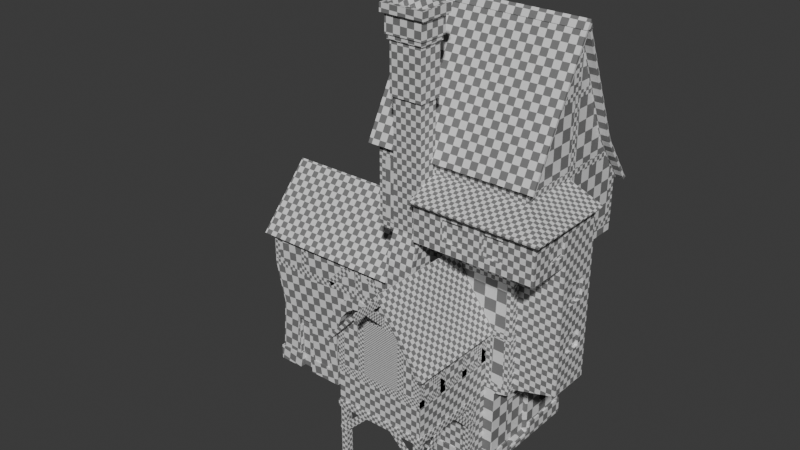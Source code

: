 # Source: Vivienda.blend  (saved by Blender 5.0.119; exported with 4.5.12 LTS)
import bpy
from mathutils import Matrix  # noqa: F401  (used for matrix-valued properties, if any)

bpy.ops.wm.read_factory_settings(use_empty=True)
scene = bpy.context.scene
scene.name = 'Scene'

# ---- collections
col_collection = bpy.data.collections.new('Collection'); scene.collection.children.link(col_collection)
col_images = bpy.data.collections.new('Images'); scene.collection.children.link(col_images)

# ---- materials (node trees are filled in below, after node groups)
mat_checker = bpy.data.materials.new('Checker')

# ---- material node trees
mat_checker.use_nodes = True; mat_checker.node_tree.nodes.clear()
_N = mat_checker.node_tree.nodes; _L = mat_checker.node_tree.links
n0 = _N.new('ShaderNodeBsdfPrincipled'); n0.name = 'Principled BSDF'; n0.location = (-200, 100)
n1 = _N.new('ShaderNodeOutputMaterial'); n1.name = 'Material Output'; n1.location = (200, 100)
n2 = _N.new('ShaderNodeTexChecker'); n2.name = 'Checker Texture'; n2.location = (-394, 98)
n3 = _N.new('ShaderNodeMapping'); n3.name = 'Mapping'; n3.location = (-574, 58)
n3.inputs[3].default_value = (10.0, 10.0, 10.0)
n4 = _N.new('ShaderNodeTexCoord'); n4.name = 'Texture Coordinate'; n4.location = (-754, 58)
_L.new(n0.outputs[0], n1.inputs[0])
_L.new(n2.outputs[0], n0.inputs[0])
_L.new(n3.outputs[0], n2.inputs[0])
_L.new(n4.outputs[2], n3.inputs[0])
n1.is_active_output = True

# ---- world
world_world = bpy.data.worlds.new('World'); scene.world = world_world
world_world.use_nodes = True; world_world.node_tree.nodes.clear()
_N = world_world.node_tree.nodes; _L = world_world.node_tree.links
n0 = _N.new('ShaderNodeOutputWorld'); n0.name = 'World Output'; n0.location = (200, 100)
n1 = _N.new('ShaderNodeBackground'); n1.name = 'Background'; n1.location = (-200, 100)
n1.inputs[0].default_value = (0.05088, 0.05088, 0.05088, 1.0)
_L.new(n1.outputs[0], n0.inputs[0])
n0.is_active_output = True
world_world.color = (0.05088, 0.05088, 0.05088)
world_world.sun_shadow_jitter_overblur = 0.0

# ---- meshes
me_cube_002 = bpy.data.meshes.new('Cube.002')
me_cube_002.from_pydata([(-2.84, -2.84, 0.0), (-2.84, 3.434, 0.0), (3.434, -2.84, 0.0), (3.434, 3.434, 0.0), (-2.84, 3.434, 11.52), (5.126, 4.28, 11.66), (5.126, -2.84, 11.66), (-2.84, -2.84, 11.52), (-3.434, -3.434, 16.82), (-3.434, 4.28, 14.79), (5.126, 4.28, 14.79), (5.126, -3.434, 16.82), (-3.434, -3.434, 12.14), (-3.434, 4.28, 12.14), (5.126, -3.434, 12.14), (5.126, 0.0, 23.22), (-3.434, 0.0, 23.22), (4.28, -2.84, 4.905), (4.28, 3.434, 4.905), (3.434, 0.4148, 0.4119), (3.434, -1.45, 0.4119), (3.434, 0.4148, 3.482), (3.434, 3.434, 4.668), (3.434, -2.84, 4.668), (3.434, -1.45, 3.482), (3.434, 2.291, 1.581), (3.434, 2.291, 2.314), (3.434, 1.558, 2.314), (3.434, 1.558, 1.581), (3.128, -1.45, 0.4119), (3.128, 0.4148, 0.4119), (3.128, 0.4148, 3.482), (3.128, -1.45, 3.482), (3.128, 1.558, 1.581), (3.128, 2.291, 1.581), (3.128, 2.291, 2.314), (3.128, 1.558, 2.314), (4.28, 3.434, 11.52), (4.28, -2.84, 11.52), (1.155, 3.013, 3.944), (1.155, 3.013, 1.756), (1.155, 3.434, 1.756), (1.155, 3.434, 3.944), (-0.5613, 3.434, 3.944), (-0.5613, 3.434, 1.756), (-0.5613, 3.013, 3.944), (-0.5613, 3.013, 1.756), (-0.1765, 4.28, 12.52), (-0.1765, 4.28, 14.51), (1.868, 4.28, 14.51), (1.868, 4.28, 12.52), (1.868, 3.859, 12.52), (-0.1765, 3.859, 12.52), (-0.1765, 3.859, 14.51), (1.868, 3.859, 14.51), (-2.973, 4.28, 11.66), (-3.434, 0.8226, 17.2), (-3.434, -1.222, 17.2), (-3.434, -1.222, 19.24), (-3.434, 0.8226, 19.24), (-3.434, 1.445, 13.23), (-3.434, -0.5994, 13.23), (-3.434, -0.5994, 15.28), (-3.434, 1.445, 15.28), (-2.893, -1.222, 19.24), (-2.893, 0.8226, 19.24), (-2.893, 0.8226, 17.2), (-2.893, -1.222, 17.2), (-2.893, 1.445, 15.28), (-2.893, -0.5994, 15.28), (-2.893, -0.5994, 13.23), (-2.893, 1.445, 13.23), (-3.434, 2.594, 17.15), (5.126, 2.594, 17.15)], [], [(23, 7, 0, 2), (8, 12, 14, 11), (4, 7, 55), (7, 17, 38), (7, 12, 13, 55), (27, 28, 33, 36), (58, 59, 65, 64), (37, 38, 17, 18), (11, 14, 10), (24, 20, 29, 32), (23, 22, 18, 17), (20, 24, 23, 2), (3, 22, 26, 25), (28, 25, 34, 33), (7, 4, 1, 0), (22, 21, 27, 26), (21, 31, 30, 19), (32, 29, 30, 31), (34, 35, 36, 33), (20, 19, 30, 29), (21, 24, 32, 31), (26, 27, 36, 35), (25, 26, 35, 34), (5, 6, 38, 37), (7, 38, 6), (4, 37, 18), (19, 28, 27, 21), (24, 21, 22, 23), (19, 20, 2, 3), (19, 3, 25, 28), (11, 10, 73), (13, 12, 61, 60), (42, 41, 40, 39), (40, 46, 45, 39), (43, 42, 39, 45), (44, 43, 45, 46), (7, 23, 17), (4, 18, 22), (3, 41, 42, 22), (1, 4, 43, 44), (41, 44, 46, 40), (41, 3, 1, 44), (22, 42, 43, 4), (48, 49, 54, 53), (7, 6, 14, 12), (10, 5, 50, 49), (10, 49, 48, 9), (48, 47, 13, 9), (13, 47, 55), (14, 6, 5, 10), (50, 47, 52, 51), (52, 53, 54, 51), (49, 50, 51, 54), (47, 50, 5, 55), (55, 5, 37, 4), (47, 48, 53, 52), (62, 63, 68, 69), (9, 13, 60, 63), (12, 8, 62, 61), (57, 56, 63, 62), (62, 8, 57), (59, 16, 72), (58, 57, 8), (56, 59, 72), (58, 16, 59), (16, 58, 8), (15, 11, 73), (67, 64, 65, 66), (70, 69, 68, 71), (57, 58, 64, 67), (56, 57, 67, 66), (63, 60, 71, 68), (60, 61, 70, 71), (59, 56, 66, 65), (61, 62, 69, 70), (63, 56, 72), (9, 63, 72)])
_uv = me_cube_002.uv_layers.new(name='UVMap')
_uv.uv.foreach_set('vector', [0.565, 0.1994, 0.3625, 0.0002244, 0.7142, 0.01124, 0.7095, 0.2026, 0.1947, 0.0002244, 0.3369, 0.0002244, 0.3369, 0.2605, 0.1947, 0.2605, 0.9724, 0.03989, 0.7821, 0.02753, 0.9985, 0.03572, 0.3625, 0.0002244, 0.5472, 0.2108, 0.3562, 0.2062, 0.7821, 0.02753, 0.7658, 0.0002244, 0.9998, 0.01543, 0.9985, 0.03572, 0.7855, 0.3986, 0.7855, 0.3674, 0.7913, 0.3723, 0.7913, 0.3937, 0.793, 0.4902, 0.7917, 0.4232, 0.8034, 0.4096, 0.8034, 0.4993, 0.352, 0.3886, 0.3562, 0.2062, 0.5472, 0.2108, 0.5453, 0.3885, 0.1947, 0.2605, 0.3369, 0.2605, 0.2563, 0.495, 0.7147, 0.4054, 0.7147, 0.2943, 0.7198, 0.2994, 0.7198, 0.4003, 0.565, 0.1994, 0.5633, 0.4002, 0.5453, 0.3885, 0.5472, 0.2108, 0.6975, 0.2452, 0.6016, 0.2443, 0.565, 0.1994, 0.7095, 0.2026, 0.7142, 0.3983, 0.5633, 0.4002, 0.639, 0.3632, 0.6625, 0.363, 0.7855, 0.3674, 0.8178, 0.3575, 0.8121, 0.3684, 0.7913, 0.3723, 0.3548, 0.7937, 0.354, 0.5982, 0.713, 0.5969, 0.7137, 0.7924, 0.5633, 0.4002, 0.6015, 0.3035, 0.6389, 0.3399, 0.639, 0.3632, 0.7851, 0.4092, 0.7801, 0.4022, 0.7801, 0.2975, 0.7851, 0.2905, 0.7147, 0.8003, 0.7147, 0.7069, 0.7714, 0.7069, 0.7714, 0.8003, 0.7871, 0.6735, 0.8094, 0.6735, 0.8094, 0.6958, 0.7871, 0.6958, 0.7147, 0.2943, 0.7851, 0.2905, 0.7801, 0.2975, 0.7198, 0.2994, 0.7851, 0.4092, 0.7147, 0.4054, 0.7198, 0.4003, 0.7801, 0.4022, 0.8178, 0.4085, 0.7855, 0.3986, 0.7913, 0.3937, 0.8121, 0.3976, 0.8178, 0.3575, 0.8178, 0.4085, 0.8121, 0.3976, 0.8121, 0.3684, 0.9998, 0.2819, 0.7834, 0.286, 0.7829, 0.2599, 0.9736, 0.2564, 0.7436, 0.04706, 0.7829, 0.2599, 0.7834, 0.286, 0.354, 0.5982, 0.352, 0.3886, 0.5453, 0.3885, 0.6985, 0.3035, 0.6621, 0.3398, 0.6389, 0.3399, 0.6015, 0.3035, 0.6016, 0.2443, 0.6015, 0.3035, 0.5633, 0.4002, 0.565, 0.1994, 0.6985, 0.3035, 0.6975, 0.2452, 0.7095, 0.2026, 0.7142, 0.3983, 0.6985, 0.3035, 0.7142, 0.3983, 0.6625, 0.363, 0.6621, 0.3398, 0.1947, 0.2605, 0.2563, 0.495, 0.1846, 0.4437, 0.3369, 0.7552, 0.3369, 0.9897, 0.3038, 0.9035, 0.3038, 0.8414, 0.7792, 0.6943, 0.7805, 0.6176, 0.7867, 0.6109, 0.7867, 0.7013, 0.7855, 0.2905, 0.8377, 0.2905, 0.8377, 0.3571, 0.7855, 0.3571, 0.7209, 0.6997, 0.7792, 0.6943, 0.7867, 0.7013, 0.7147, 0.7065, 0.7221, 0.623, 0.7209, 0.6997, 0.7147, 0.7065, 0.7147, 0.616, 0.3625, 0.0002244, 0.565, 0.1994, 0.5472, 0.2108, 0.354, 0.5982, 0.5453, 0.3885, 0.5633, 0.4002, 0.7142, 0.3983, 0.6579, 0.4712, 0.588, 0.4717, 0.5633, 0.4002, 0.713, 0.5969, 0.354, 0.5982, 0.589, 0.5258, 0.6579, 0.5254, 0.7805, 0.6176, 0.7221, 0.623, 0.7147, 0.616, 0.7867, 0.6109, 0.6579, 0.4712, 0.7142, 0.3983, 0.713, 0.5969, 0.6579, 0.5254, 0.5633, 0.4002, 0.588, 0.4717, 0.589, 0.5258, 0.354, 0.5982, 0.8524, 0.7111, 0.8552, 0.7968, 0.8458, 0.7868, 0.8448, 0.7182, 0.7436, 0.04706, 0.7834, 0.286, 0.7604, 0.2901, 0.7147, 0.03389, 0.2563, 0.495, 0.3516, 0.495, 0.3255, 0.594, 0.265, 0.594, 0.2563, 0.495, 0.265, 0.594, 0.265, 0.6562, 0.2563, 0.7552, 0.265, 0.6562, 0.3255, 0.6562, 0.3369, 0.7552, 0.2563, 0.7552, 0.3369, 0.7552, 0.3255, 0.6562, 0.3516, 0.7412, 0.3369, 0.2605, 0.3516, 0.2785, 0.3516, 0.495, 0.2563, 0.495, 0.7718, 0.7896, 0.7718, 0.7069, 0.7781, 0.7135, 0.7793, 0.7825, 0.4751, 0.8563, 0.4147, 0.8563, 0.4147, 0.7942, 0.4751, 0.7942, 0.8552, 0.7968, 0.7718, 0.7896, 0.7793, 0.7825, 0.8458, 0.7868, 0.3255, 0.6562, 0.3255, 0.594, 0.3516, 0.495, 0.3516, 0.7412, 0.9985, 0.03572, 0.9998, 0.2819, 0.9736, 0.2564, 0.9724, 0.03989, 0.7718, 0.7069, 0.8524, 0.7111, 0.8448, 0.7182, 0.7781, 0.7135, 0.7292, 0.595, 0.7983, 0.6022, 0.806, 0.6104, 0.7191, 0.604, 0.2563, 0.7552, 0.3369, 0.7552, 0.3038, 0.8414, 0.2416, 0.8414, 0.3369, 0.9897, 0.1947, 0.9897, 0.2416, 0.9035, 0.3038, 0.9035, 0.1832, 0.9225, 0.1832, 0.8603, 0.2416, 0.8414, 0.2416, 0.9035, 0.2416, 0.9035, 0.1947, 0.9897, 0.1832, 0.9225, 0.121, 0.8603, 0.0002243, 0.8853, 0.1846, 0.8064, 0.121, 0.9225, 0.1832, 0.9225, 0.1947, 0.9897, 0.1832, 0.8603, 0.121, 0.8603, 0.1846, 0.8064, 0.121, 0.9225, 0.0002243, 0.8853, 0.121, 0.8603, 0.0002243, 0.8853, 0.121, 0.9225, 0.1947, 0.9897, 0.0002244, 0.3649, 0.1947, 0.2605, 0.1846, 0.4437, 0.352, 0.7942, 0.4142, 0.7942, 0.4142, 0.8563, 0.352, 0.8563, 0.7871, 0.673, 0.7871, 0.6109, 0.8493, 0.6109, 0.8493, 0.673, 0.7264, 0.4982, 0.793, 0.4902, 0.8034, 0.4993, 0.7147, 0.5117, 0.7251, 0.4312, 0.7264, 0.4982, 0.7147, 0.5117, 0.7147, 0.4221, 0.7983, 0.6022, 0.7962, 0.5327, 0.806, 0.5233, 0.806, 0.6104, 0.7962, 0.5327, 0.7275, 0.526, 0.7147, 0.5122, 0.806, 0.5233, 0.7917, 0.4232, 0.7251, 0.4312, 0.7147, 0.4221, 0.8034, 0.4096, 0.7275, 0.526, 0.7292, 0.595, 0.7191, 0.604, 0.7147, 0.5122, 0.2416, 0.8414, 0.1832, 0.8603, 0.1846, 0.8064, 0.2563, 0.7552, 0.2416, 0.8414, 0.1846, 0.8064])
me_cube_002.materials.append(mat_checker)
me_cube_002.update()
me_cube_003 = bpy.data.meshes.new('Cube.003')
me_cube_003.from_pydata([(-2.84, -2.449, 0.004607), (-2.84, 2.84, 0.0), (-2.84, -2.449, 8.543), (-2.84, 2.84, 8.538), (-12.0, 2.84, 0.0), (-12.0, -2.449, 0.004607), (-12.24, 2.84, 8.538), (-12.24, -2.449, 8.543), (-12.24, 0.391, 11.66), (-8.196, -2.449, 3.804), (-7.677, -2.449, 3.707), (-8.196, 2.84, 0.0), (-7.677, 2.84, 0.0), (-3.408, 2.84, 0.0), (-3.927, 2.84, 0.0), (-8.196, -2.449, 0.004607), (-7.677, -2.449, 0.004607), (-3.408, -2.449, 0.004607), (-3.927, -2.449, 0.004607), (-3.408, -2.449, 3.804), (-3.927, -2.449, 3.707), (-8.196, 2.84, 3.8), (-7.677, 2.84, 3.703), (-3.408, 2.84, 3.8), (-3.927, 2.84, 3.703), (-3.884, 2.84, 5.031), (-4.34, 2.84, 4.77), (-4.453, 2.84, 5.747), (-4.806, 2.84, 5.356), (-5.101, 2.84, 6.161), (-5.298, 2.84, 5.671), (-5.802, 2.84, 6.3), (-5.802, 2.84, 5.771), (-6.503, 2.84, 6.161), (-6.305, 2.84, 5.671), (-7.15, 2.84, 5.747), (-6.798, 2.84, 5.356), (-7.72, 2.84, 5.031), (-7.264, 2.84, 4.77), (-7.72, -2.449, 5.036), (-7.264, -2.449, 4.775), (-7.15, -2.449, 5.752), (-6.798, -2.449, 5.361), (-6.503, -2.449, 6.166), (-6.305, -2.449, 5.676), (-5.802, -2.449, 6.305), (-5.802, -2.449, 5.776), (-5.101, -2.449, 6.166), (-5.298, -2.449, 5.676), (-4.453, -2.449, 5.752), (-4.806, -2.449, 5.361), (-3.884, -2.449, 5.036), (-10.63, -2.449, 3.38), (-4.34, -2.449, 4.775), (-11.69, 2.84, 4.102), (-12.24, 2.84, 6.39), (-12.24, -2.449, 6.394), (-11.69, -2.449, 4.106), (-9.568, -2.449, 3.38), (-9.568, -2.449, 0.004607), (-10.63, -2.449, 0.004607), (-9.568, -2.171, 3.38), (-10.63, -2.171, 3.38), (-9.568, -2.171, 0.004607), (-10.63, -2.171, 0.004607)], [], [(39, 58, 9), (52, 56, 57), (39, 41, 56), (57, 54, 4, 5), (21, 22, 12, 11), (13, 14, 24, 23), (57, 5, 60, 52), (26, 28, 27, 25), (28, 30, 29, 27), (30, 32, 31, 29), (32, 34, 33, 31), (34, 36, 35, 33), (36, 38, 37, 35), (40, 42, 41, 39), (42, 44, 43, 41), (44, 46, 45, 43), (46, 48, 47, 45), (48, 50, 49, 47), (50, 53, 51, 49), (24, 26, 25, 23), (38, 22, 21, 37), (10, 40, 39, 9), (53, 20, 19, 51), (2, 19, 0), (13, 23, 1), (58, 52, 62, 61), (6, 7, 8), (56, 55, 54, 57), (61, 62, 64, 63), (19, 20, 18, 17), (7, 43, 45), (2, 45, 47), (56, 41, 7), (2, 47, 49), (58, 59, 15, 9), (19, 17, 0), (39, 56, 52, 58), (2, 49, 51), (2, 51, 19), (58, 61, 63, 59), (60, 64, 62, 52), (2, 7, 45), (41, 43, 7), (1, 23, 25, 3), (21, 11, 4, 54), (25, 27, 3), (27, 29, 3), (29, 31, 3), (31, 33, 6, 3), (33, 35, 6), (35, 37, 55, 6), (37, 21, 54, 55), (55, 56, 7, 6), (15, 16, 10, 9)])
_uv = me_cube_003.uv_layers.new(name='UVMap')
_uv.uv.foreach_set('vector', [0.2941, 0.7875, 0.3526, 0.7053, 0.3417, 0.7627, 0.3478, 0.6613, 0.2204, 0.6136, 0.3172, 0.6166, 0.2941, 0.7875, 0.2669, 0.8139, 0.2204, 0.6136, 0.3172, 0.6166, 0.316, 0.3887, 0.4924, 0.3935, 0.4913, 0.6161, 0.3296, 0.2383, 0.3341, 0.2171, 0.4878, 0.2129, 0.4884, 0.2345, 0.5164, 0.02471, 0.5172, 0.04731, 0.3528, 0.04984, 0.3483, 0.02666, 0.3172, 0.6166, 0.4913, 0.6161, 0.4867, 0.6726, 0.3478, 0.6613, 0.3048, 0.06883, 0.2776, 0.08956, 0.2606, 0.07317, 0.2932, 0.04819, 0.2776, 0.08956, 0.2621, 0.111, 0.241, 0.1011, 0.2606, 0.07317, 0.2621, 0.111, 0.2558, 0.1327, 0.233, 0.131, 0.241, 0.1011, 0.2558, 0.1327, 0.2583, 0.1545, 0.2367, 0.1612, 0.233, 0.131, 0.2583, 0.1545, 0.27, 0.1765, 0.2524, 0.1901, 0.2367, 0.1612, 0.27, 0.1765, 0.293, 0.198, 0.2813, 0.2161, 0.2524, 0.1901, 0.3066, 0.805, 0.2844, 0.8267, 0.2669, 0.8139, 0.2941, 0.7875, 0.2844, 0.8267, 0.2735, 0.8479, 0.2527, 0.8419, 0.2669, 0.8139, 0.2735, 0.8479, 0.2714, 0.8688, 0.2499, 0.8709, 0.2527, 0.8419, 0.2714, 0.8688, 0.2774, 0.8888, 0.2583, 0.8987, 0.2499, 0.8709, 0.2774, 0.8888, 0.2922, 0.9075, 0.2777, 0.9234, 0.2583, 0.8987, 0.2922, 0.9075, 0.3178, 0.9241, 0.309, 0.9436, 0.2777, 0.9234, 0.3528, 0.04984, 0.3048, 0.06883, 0.2932, 0.04819, 0.3483, 0.02666, 0.293, 0.198, 0.3341, 0.2171, 0.3296, 0.2383, 0.2813, 0.2161, 0.348, 0.7833, 0.3066, 0.805, 0.2941, 0.7875, 0.3417, 0.7627, 0.3178, 0.9241, 0.3627, 0.9365, 0.3609, 0.958, 0.309, 0.9436, 0.171, 0.9999, 0.3609, 0.958, 0.5172, 0.9658, 0.5164, 0.02471, 0.3483, 0.02666, 0.5158, 8.594e-05, 0.5174, 0.1856, 0.5174, 0.1412, 0.529, 0.1412, 0.529, 0.1856, 0.1277, 0.399, 0.1334, 0.6189, 8.602e-05, 0.5047, 0.2204, 0.6136, 0.2166, 0.3992, 0.316, 0.3887, 0.3172, 0.6166, 0.5617, 0.468, 0.5174, 0.468, 0.5174, 0.3269, 0.5617, 0.3269, 0.3609, 0.958, 0.3627, 0.9365, 0.5128, 0.9217, 0.5149, 0.9428, 0.1334, 0.6189, 0.2527, 0.8419, 0.2499, 0.8709, 0.171, 0.9999, 0.2499, 0.8709, 0.2583, 0.8987, 0.2204, 0.6136, 0.2669, 0.8139, 0.1334, 0.6189, 0.171, 0.9999, 0.2583, 0.8987, 0.2777, 0.9234, 0.3526, 0.7053, 0.489, 0.6898, 0.4953, 0.7453, 0.3417, 0.7627, 0.3609, 0.958, 0.5149, 0.9428, 0.5172, 0.9658, 0.2941, 0.7875, 0.2204, 0.6136, 0.3478, 0.6613, 0.3526, 0.7053, 0.171, 0.9999, 0.2777, 0.9234, 0.309, 0.9436, 0.171, 0.9999, 0.309, 0.9436, 0.3609, 0.958, 0.5174, 0.1856, 0.529, 0.1856, 0.529, 0.3267, 0.5174, 0.3267, 0.5174, 8.599e-05, 0.529, 8.599e-05, 0.529, 0.1412, 0.5174, 0.1412, 0.171, 0.9999, 0.1334, 0.6189, 0.2499, 0.8709, 0.2669, 0.8139, 0.2527, 0.8419, 0.1334, 0.6189, 0.5158, 8.594e-05, 0.3483, 0.02666, 0.2932, 0.04819, 0.1407, 0.002013, 0.3296, 0.2383, 0.4884, 0.2345, 0.4924, 0.3935, 0.316, 0.3887, 0.2932, 0.04819, 0.2606, 0.07317, 0.1407, 0.002013, 0.2606, 0.07317, 0.241, 0.1011, 0.1407, 0.002013, 0.241, 0.1011, 0.233, 0.131, 0.1407, 0.002013, 0.233, 0.131, 0.2367, 0.1612, 0.1277, 0.399, 0.1407, 0.002013, 0.2367, 0.1612, 0.2524, 0.1901, 0.1277, 0.399, 0.2524, 0.1901, 0.2813, 0.2161, 0.2166, 0.3992, 0.1277, 0.399, 0.2813, 0.2161, 0.3296, 0.2383, 0.316, 0.3887, 0.2166, 0.3992, 0.2166, 0.3992, 0.2204, 0.6136, 0.1334, 0.6189, 0.1277, 0.399, 0.4953, 0.7453, 0.4977, 0.7663, 0.348, 0.7833, 0.3417, 0.7627])
me_cube_003.materials.append(mat_checker)
me_cube_003.update()
me_cube_004 = bpy.data.meshes.new('Cube.004')
me_cube_004.from_pydata([(-2.152, -2.84, 0.0), (2.84, -2.84, 0.0), (-2.152, -2.84, 8.538), (2.84, -2.84, 8.538), (2.84, -8.05, 8.538), (-2.152, -8.05, 8.538), (-2.152, -3.633, 0.0), (0.688, -8.05, 11.66), (2.84, -3.633, 0.0), (2.84, -3.633, 4.666), (2.84, -2.84, 4.666), (2.84, -8.05, 4.666), (-2.152, -8.05, 4.666), (-2.152, -2.84, 4.666), (-2.152, -3.633, 4.666)], [], [(13, 14, 2), (3, 4, 11, 9), (10, 3, 9), (14, 12, 5, 2), (9, 14, 6, 8), (11, 12, 14, 9), (13, 0, 6, 14), (4, 7, 5), (1, 10, 9, 8), (11, 4, 5, 12)])
_uv = me_cube_004.uv_layers.new(name='UVMap')
_uv.uv.foreach_set('vector', [0.5517, 0.3244, 0.5517, 0.3737, 0.3109, 0.3244, 0.8419, 0.0001386, 0.8419, 0.3241, 0.6011, 0.3241, 0.6011, 0.04944, 0.6011, 0.0001386, 0.8419, 0.0001386, 0.6011, 0.04944, 0.5517, 0.3737, 0.5517, 0.6484, 0.3109, 0.6484, 0.3109, 0.3244, 0.3106, 0.2903, 0.0001387, 0.2903, 0.0001387, 0.0001387, 0.3106, 0.0001387, 0.3106, 0.565, 0.0001387, 0.565, 0.0001387, 0.2903, 0.3106, 0.2903, 0.5517, 0.3244, 0.8419, 0.3244, 0.8419, 0.3737, 0.5517, 0.3737, 0.3106, 0.8058, 0.1768, 0.9999, 0.0001389, 0.8058, 0.3109, 0.0001386, 0.6011, 0.0001386, 0.6011, 0.04944, 0.3109, 0.04944, 0.3106, 0.565, 0.3106, 0.8058, 0.0001389, 0.8058, 0.0001387, 0.565])
me_cube_004.materials.append(mat_checker)
me_cube_004.update()
me_cube_001 = bpy.data.meshes.new('Cube.001')
me_cube_001.from_pydata([(-2.914, -2.523, 0.0), (-2.914, 2.914, 0.0), (-12.08, 2.914, 1.455e-05), (-12.08, -2.523, 0.004622), (-7.603, 2.914, 6.205e-05), (-8.196, 2.914, 0.9119), (-8.196, 2.84, 0.9119), (-9.643, -2.523, 0.004607), (-10.56, -2.523, 0.004607), (-9.673, -2.171, 0.004607), (-10.53, -2.171, 0.004607), (-10.56, -2.523, 0.9119), (-2.914, 2.914, 0.9119), (-4.001, 2.914, 6.291e-05), (-12.08, 2.914, 0.9119), (-12.08, -2.523, 0.9119), (-9.643, -2.523, 0.9119), (-10.53, -2.171, 0.9119), (-3.408, 2.914, 0.9119), (-3.408, 2.84, 0.9119), (-9.673, -2.171, 0.9119), (-2.914, -2.914, 0.0), (-2.914, 3.508, 0.0), (3.508, -2.914, 0.0), (3.508, 3.508, 0.0), (2.914, -2.914, 0.0), (-2.914, -2.523, 0.9119), (3.539, 0.5031, 0.3357), (3.539, -1.539, 0.3357), (-2.914, 3.508, 0.9119), (3.508, -2.914, 0.9119), (-2.914, -2.914, 0.9119), (3.508, 3.508, 0.9119), (3.539, 0.5031, 0.9119), (3.539, -1.539, 0.9119), (-2.226, -2.914, 0.0), (-2.226, -3.707, 0.0), (2.914, -3.707, 0.0), (2.914, -3.707, 0.9119), (2.914, -2.914, 0.9119), (-2.226, -2.914, 0.9119), (-2.226, -3.707, 0.9119), (-10.63, -2.449, 0.9119), (-2.84, 2.84, 0.9119), (-12.0, 2.84, 0.9119), (-12.0, -2.449, 0.9119), (-9.568, -2.449, 0.9119), (-10.63, -2.171, 0.9119), (-9.568, -2.171, 0.9119), (-2.84, -2.449, 0.9119), (3.434, 0.5031, 0.3357), (3.434, -1.539, 0.3357), (-2.84, 3.434, 0.9119), (3.434, -2.84, 0.9119), (-2.84, -2.84, 0.9119), (3.434, 3.434, 0.9119), (3.434, 0.5031, 0.9119), (3.434, -1.539, 0.9119), (2.84, -3.633, 0.9119), (2.84, -2.84, 0.9119), (-2.152, -2.84, 0.9119), (-2.152, -3.633, 0.9119), (-8.196, -2.449, 3.804), (-3.408, -2.449, 3.804), (-8.196, 2.84, 3.8), (-3.408, 2.84, 3.8), (-3.884, 2.84, 5.031), (-4.453, 2.84, 5.747), (-5.101, 2.84, 6.161), (-5.802, 2.84, 6.3), (-6.503, 2.84, 6.161), (-7.15, 2.84, 5.747), (-7.72, 2.84, 5.031), (-7.72, -2.449, 5.036), (-7.15, -2.449, 5.752), (-6.503, -2.449, 6.166), (-5.802, -2.449, 6.305), (-5.101, -2.449, 6.166), (-4.453, -2.449, 5.752), (-3.884, -2.449, 5.036), (-4.001, -2.523, 0.002091), (-3.408, -2.522, 3.804), (-8.196, 2.913, 3.8), (-8.196, -2.522, 3.804), (-7.603, -2.523, 0.004544), (-3.408, 2.913, 3.8), (-3.884, 2.913, 5.031), (-4.453, 2.913, 5.747), (-5.101, 2.913, 6.161), (-5.802, 2.913, 6.3), (-6.503, 2.913, 6.161), (-7.15, 2.913, 5.747), (-7.72, 2.913, 5.031), (-7.72, -2.522, 5.036), (-7.15, -2.522, 5.752), (-6.503, -2.522, 6.166), (-5.802, -2.522, 6.305), (-5.101, -2.522, 6.166), (-4.453, -2.522, 5.752), (-3.884, -2.522, 5.036), (-4.854, 2.913, 5.304), (-4.402, 2.913, 4.735), (-5.325, 2.913, 5.605), (-5.802, 2.913, 5.7), (-6.279, 2.913, 5.605), (-6.75, 2.913, 5.304), (-7.202, 2.913, 4.735), (-6.75, -2.522, 5.308), (-7.202, -2.522, 4.739), (-6.279, -2.522, 5.61), (-5.802, -2.522, 5.704), (-5.325, -2.522, 5.61), (-4.854, -2.522, 5.308), (-4.402, -2.522, 4.739), (-3.997, 2.913, 3.69), (-7.607, 2.913, 3.69), (-7.607, -2.522, 3.694), (-3.997, -2.522, 3.694), (-8.196, -2.523, 0.9119), (-8.196, -2.449, 0.9119), (-3.408, -2.523, 0.9119), (-3.408, -2.449, 0.9119)], [], [(18, 12, 1, 13), (118, 16, 7, 84), (7, 16, 20, 9), (2, 3, 15, 14), (29, 22, 1, 12), (80, 0, 26, 120), (11, 15, 3, 8), (17, 11, 8, 10), (28, 23, 24, 27), (39, 25, 23, 30), (26, 0, 21, 31), (31, 21, 35, 40), (22, 29, 32, 24), (24, 32, 33, 27), (28, 34, 30, 23), (38, 41, 36, 37), (40, 35, 36, 41), (25, 39, 38, 37), (15, 11, 42, 45), (20, 16, 46, 48), (11, 17, 47, 42), (14, 15, 45, 44), (5, 14, 44, 6), (31, 40, 60, 54), (28, 27, 50, 51), (39, 30, 53, 59), (34, 28, 51, 57), (120, 26, 49, 121), (26, 31, 54, 49), (32, 29, 52, 55), (27, 33, 56, 50), (33, 32, 55, 56), (30, 34, 57, 53), (29, 12, 43, 52), (38, 39, 59, 58), (40, 41, 61, 60), (41, 38, 58, 61), (115, 116, 84, 4), (62, 119, 118, 83), (82, 115, 4, 5), (81, 117, 80, 120), (86, 101, 100, 87), (65, 19, 18, 85), (118, 84, 116, 83), (87, 100, 102, 88), (88, 102, 103, 89), (89, 103, 104, 90), (90, 104, 105, 91), (91, 105, 106, 92), (93, 108, 107, 94), (94, 107, 109, 95), (95, 109, 110, 96), (96, 110, 111, 97), (97, 111, 112, 98), (98, 112, 113, 99), (85, 114, 101, 86), (92, 106, 115, 82), (83, 116, 108, 93), (99, 113, 117, 81), (18, 13, 114, 85), (78, 77, 97, 98), (74, 73, 93, 94), (69, 68, 88, 89), (79, 78, 98, 99), (121, 63, 81, 120), (75, 74, 94, 95), (70, 69, 89, 90), (66, 65, 85, 86), (64, 72, 92, 82), (76, 75, 95, 96), (71, 70, 90, 91), (73, 62, 83, 93), (67, 66, 86, 87), (77, 76, 96, 97), (72, 71, 91, 92), (63, 79, 99, 81), (6, 64, 82, 5), (68, 67, 87, 88), (103, 110, 109, 104), (102, 111, 110, 103), (106, 108, 116, 115), (114, 117, 113, 101), (100, 112, 111, 102), (105, 107, 108, 106), (101, 113, 112, 100), (104, 109, 107, 105), (13, 80, 117, 114), (14, 5, 4, 2), (16, 118, 119, 46), (12, 18, 19, 43)])
_uv = me_cube_001.uv_layers.new(name='UVMap')
_uv.uv.foreach_set('vector', [0.2845, 0.03902, 0.2765, 0.01569, 0.3193, 0.0001452, 0.3379, 0.05143, 0.6255, 0.3685, 0.6343, 0.4272, 0.5978, 0.4332, 0.5843, 0.3502, 0.5978, 0.4332, 0.6343, 0.4272, 0.6372, 0.4408, 0.6004, 0.4476, 0.3089, 0.5482, 0.2713, 0.7778, 0.2338, 0.7714, 0.27, 0.5422, 0.005015, 0.9712, 0.0446, 0.972, 0.04366, 0.9979, 0.003941, 0.9965, 0.5843, 0.0493, 0.6039, 0.0001452, 0.6449, 0.01657, 0.6364, 0.03894, 0.2231, 0.8326, 0.2338, 0.7714, 0.2713, 0.7778, 0.2596, 0.8397, 0.2197, 0.8461, 0.2231, 0.8326, 0.2596, 0.8397, 0.2565, 0.854, 0.03378, 0.4599, 0.04996, 0.3974, 0.04862, 0.6911, 0.03352, 0.5539, 0.007374, 0.3702, 0.05022, 0.3701, 0.04996, 0.3974, 0.008718, 0.3972, 0.004386, 0.003441, 0.04429, 0.000941, 0.04536, 0.01805, 0.005733, 0.01967, 0.005733, 0.01967, 0.04536, 0.01805, 0.04667, 0.0484, 0.005349, 0.04943, 0.0446, 0.972, 0.005015, 0.9712, 0.007997, 0.691, 0.04862, 0.6911, 0.04862, 0.6911, 0.007997, 0.691, 0.008069, 0.555, 0.03352, 0.5539, 0.03378, 0.4599, 0.008501, 0.4583, 0.008718, 0.3972, 0.04996, 0.3974, 0.007562, 0.3329, 0.005867, 0.08515, 0.04856, 0.08469, 0.05088, 0.3327, 0.005349, 0.04943, 0.04667, 0.0484, 0.04856, 0.08469, 0.005867, 0.08515, 0.05022, 0.3701, 0.007374, 0.3702, 0.007562, 0.3329, 0.05088, 0.3327, 0.2338, 0.7714, 0.2231, 0.8326, 0.2199, 0.8317, 0.2306, 0.7709, 0.6372, 0.4408, 0.6343, 0.4272, 0.6373, 0.4264, 0.642, 0.4391, 0.2231, 0.8326, 0.2197, 0.8461, 0.215, 0.8443, 0.2199, 0.8317, 0.27, 0.5422, 0.2338, 0.7714, 0.2306, 0.7709, 0.2668, 0.5417, 0.2943, 0.3744, 0.27, 0.5422, 0.2668, 0.5417, 0.2924, 0.3757, 0.005733, 0.01967, 0.005349, 0.04943, 0.001635, 0.04931, 0.002633, 0.01999, 0.03378, 0.4599, 0.03352, 0.5539, 0.0308, 0.5513, 0.03102, 0.4624, 0.007374, 0.3702, 0.008718, 0.3972, 0.005411, 0.3971, 0.003392, 0.3704, 0.008501, 0.4583, 0.03378, 0.4599, 0.03102, 0.4624, 0.006038, 0.4603, 0.6364, 0.03894, 0.6449, 0.01657, 0.6493, 0.01477, 0.6387, 0.03789, 0.004386, 0.003441, 0.005733, 0.01967, 0.002633, 0.01999, 0.0001452, 0.0001452, 0.007997, 0.691, 0.005015, 0.9712, 0.001749, 0.9711, 0.004609, 0.6909, 0.03352, 0.5539, 0.008069, 0.555, 0.005679, 0.5529, 0.0308, 0.5513, 0.008069, 0.555, 0.007997, 0.691, 0.004609, 0.6909, 0.005679, 0.5529, 0.008718, 0.3972, 0.008501, 0.4583, 0.006038, 0.4603, 0.005411, 0.3971, 0.005015, 0.9712, 0.003941, 0.9965, 0.0001452, 0.9999, 0.001749, 0.9711, 0.007562, 0.3329, 0.007374, 0.3702, 0.003392, 0.3704, 0.004152, 0.333, 0.005349, 0.04943, 0.005867, 0.08515, 0.002529, 0.0852, 0.001635, 0.04931, 0.005867, 0.08515, 0.007562, 0.3329, 0.004152, 0.333, 0.002529, 0.0852, 0.5839, 0.1669, 0.3383, 0.1669, 0.3384, 0.0001452, 0.584, 0.0001507, 0.7456, 0.3519, 0.6273, 0.3698, 0.6255, 0.3685, 0.7447, 0.349, 0.1683, 0.3548, 0.1768, 0.3292, 0.3379, 0.3546, 0.2943, 0.3744, 0.7669, 0.09204, 0.7516, 0.117, 0.5843, 0.0493, 0.6364, 0.03894, 0.0972, 0.131, 0.1189, 0.1518, 0.0965, 0.1818, 0.07019, 0.1673, 0.1466, 0.08605, 0.2821, 0.03785, 0.2845, 0.03902, 0.1484, 0.08918, 0.6255, 0.3685, 0.5843, 0.3502, 0.7365, 0.3248, 0.7447, 0.349, 0.07019, 0.1673, 0.0965, 0.1818, 0.08585, 0.2087, 0.05669, 0.2024, 0.05669, 0.2024, 0.08585, 0.2087, 0.084, 0.2337, 0.05465, 0.2368, 0.05465, 0.2368, 0.084, 0.2337, 0.09044, 0.2577, 0.06399, 0.2695, 0.06399, 0.2695, 0.09044, 0.2577, 0.1054, 0.2811, 0.08384, 0.2995, 0.08384, 0.2995, 0.1054, 0.2811, 0.1312, 0.3046, 0.1155, 0.3273, 0.7947, 0.3228, 0.7797, 0.3013, 0.8045, 0.2788, 0.8249, 0.2965, 0.8249, 0.2965, 0.8045, 0.2788, 0.819, 0.2565, 0.8442, 0.2681, 0.8442, 0.2681, 0.819, 0.2565, 0.8255, 0.2335, 0.8536, 0.2369, 0.8536, 0.2369, 0.8255, 0.2335, 0.8242, 0.2094, 0.8524, 0.2039, 0.8524, 0.2039, 0.8242, 0.2094, 0.8145, 0.1831, 0.8402, 0.1699, 0.8402, 0.1699, 0.8145, 0.1831, 0.7935, 0.1535, 0.8152, 0.134, 0.1484, 0.08918, 0.1633, 0.1154, 0.1189, 0.1518, 0.0972, 0.131, 0.1155, 0.3273, 0.1312, 0.3046, 0.1768, 0.3292, 0.1683, 0.3548, 0.7447, 0.349, 0.7365, 0.3248, 0.7797, 0.3013, 0.7947, 0.3228, 0.8152, 0.134, 0.7935, 0.1535, 0.7516, 0.117, 0.7669, 0.09204, 0.2845, 0.03902, 0.3379, 0.05143, 0.1633, 0.1154, 0.1484, 0.08918, 0.8433, 0.1683, 0.8557, 0.2033, 0.8524, 0.2039, 0.8402, 0.1699, 0.8274, 0.2987, 0.7965, 0.3254, 0.7947, 0.3228, 0.8249, 0.2965, 0.05117, 0.2372, 0.05321, 0.2017, 0.05669, 0.2024, 0.05465, 0.2368, 0.8178, 0.1317, 0.8433, 0.1683, 0.8402, 0.1699, 0.8152, 0.134, 0.6387, 0.03789, 0.7687, 0.08906, 0.7669, 0.09204, 0.6364, 0.03894, 0.8472, 0.2695, 0.8274, 0.2987, 0.8249, 0.2965, 0.8442, 0.2681, 0.06084, 0.2709, 0.05117, 0.2372, 0.05465, 0.2368, 0.06399, 0.2695, 0.09456, 0.1284, 0.1466, 0.08605, 0.1484, 0.08918, 0.0972, 0.131, 0.1673, 0.3578, 0.1136, 0.33, 0.1155, 0.3273, 0.1683, 0.3548, 0.857, 0.2373, 0.8472, 0.2695, 0.8442, 0.2681, 0.8536, 0.2369, 0.08127, 0.3017, 0.06084, 0.2709, 0.06399, 0.2695, 0.08384, 0.2995, 0.7965, 0.3254, 0.7456, 0.3519, 0.7447, 0.349, 0.7947, 0.3228, 0.06703, 0.1656, 0.09456, 0.1284, 0.0972, 0.131, 0.07019, 0.1673, 0.8557, 0.2033, 0.857, 0.2373, 0.8536, 0.2369, 0.8524, 0.2039, 0.1136, 0.33, 0.08127, 0.3017, 0.08384, 0.2995, 0.1155, 0.3273, 0.7687, 0.08906, 0.8178, 0.1317, 0.8152, 0.134, 0.7669, 0.09204, 0.2924, 0.3757, 0.1673, 0.3578, 0.1683, 0.3548, 0.2943, 0.3744, 0.05321, 0.2017, 0.06703, 0.1656, 0.07019, 0.1673, 0.05669, 0.2024, 0.5838, 0.2976, 0.3382, 0.2976, 0.3382, 0.2756, 0.5838, 0.2756, 0.5838, 0.3196, 0.3382, 0.3196, 0.3382, 0.2976, 0.5838, 0.2976, 0.5838, 0.2175, 0.3382, 0.2175, 0.3383, 0.1669, 0.5839, 0.1669, 0.5839, 0.4283, 0.3383, 0.4283, 0.3382, 0.3776, 0.5838, 0.3776, 0.5838, 0.3448, 0.3382, 0.3448, 0.3382, 0.3196, 0.5838, 0.3196, 0.5838, 0.2503, 0.3382, 0.2503, 0.3382, 0.2175, 0.5838, 0.2175, 0.5838, 0.3776, 0.3382, 0.3776, 0.3382, 0.3448, 0.5838, 0.3448, 0.5838, 0.2756, 0.3382, 0.2756, 0.3382, 0.2503, 0.5838, 0.2503, 0.584, 0.595, 0.3384, 0.5951, 0.3383, 0.4283, 0.5839, 0.4283, 0.27, 0.5422, 0.2943, 0.3744, 0.3379, 0.3546, 0.3089, 0.5482, 0.6343, 0.4272, 0.6255, 0.3685, 0.6273, 0.3698, 0.6373, 0.4264, 0.2765, 0.01569, 0.2845, 0.03902, 0.2821, 0.03785, 0.272, 0.0137])
me_cube_001.materials.append(mat_checker)
me_cube_001.update()
me_cube = bpy.data.meshes.new('Cube')
me_cube.from_pydata([(-1.094, -3.4, 5.862), (-1.094, -2.444, 5.862), (-0.04107, -3.4, 5.862), (-0.04107, -2.444, 5.862), (-1.094, -2.977, 8.512), (-1.094, -2.258, 8.512), (-0.04107, -2.258, 8.512), (-0.04107, -2.977, 8.512), (-1.094, -2.977, 11.06), (-1.094, -2.258, 11.06), (-0.04107, -2.258, 11.06), (-0.04107, -2.977, 11.06), (-1.094, -2.977, 12.98), (-1.094, -2.258, 12.98), (-0.04107, -2.258, 12.98), (-0.04107, -2.977, 12.98), (-1.169, -3.052, 12.98), (-1.169, -2.183, 12.98), (0.03354, -2.183, 12.98), (0.03354, -3.052, 12.98), (-1.169, -3.052, 14.75), (-1.169, -2.183, 14.75), (0.03354, -2.183, 14.75), (0.03354, -3.052, 14.75), (-1.23, -3.113, 14.75), (-1.23, -2.122, 14.75), (0.09491, -2.122, 14.75), (0.09491, -3.113, 14.75), (-1.23, -3.113, 14.91), (-1.23, -2.122, 14.91), (0.09491, -2.122, 14.91), (0.09491, -3.113, 14.91), (-1.276, -3.159, 14.91), (-1.276, -2.076, 14.91), (0.141, -2.076, 14.91), (0.141, -3.159, 14.91), (-1.276, -3.159, 15.56), (-1.276, -2.076, 15.56), (0.141, -2.076, 15.56), (0.141, -3.159, 15.56), (-1.384, -3.267, 15.56), (-1.219, -3.102, 15.85), (-1.219, -2.133, 15.85), (0.0839, -2.133, 15.85), (0.0839, -3.102, 15.85), (-1.384, -1.968, 15.56), (0.2487, -1.968, 15.56), (0.2487, -3.267, 15.56), (-1.384, -3.267, 15.85), (-1.384, -1.968, 15.85), (0.2487, -1.968, 15.85), (0.2487, -3.267, 15.85), (-1.132, -3.037, 15.44), (-1.132, -2.198, 15.44), (-0.003534, -2.198, 15.44), (-0.003534, -3.037, 15.44), (-1.094, -2.324, 8.254), (-1.094, -2.444, 7.312), (-1.094, -2.409, 7.785), (-0.04107, -2.324, 8.254), (-0.04107, -2.444, 7.312), (-0.04107, -2.409, 7.785), (-0.04107, -3.184, 8.046), (-0.04107, -3.4, 7.082), (-0.04107, -3.336, 7.562), (-1.094, -3.4, 7.082), (-1.094, -3.184, 8.046), (-1.094, -3.336, 7.562)], [], [(15, 14, 18, 19), (7, 11, 8, 4), (6, 10, 11, 7), (4, 8, 9, 5), (11, 15, 12, 8), (10, 14, 15, 11), (9, 13, 14, 10), (8, 12, 13, 9), (20, 23, 27, 24), (22, 21, 25, 26), (14, 13, 17, 18), (12, 15, 19, 16), (13, 12, 16, 17), (19, 23, 20, 16), (18, 22, 23, 19), (17, 21, 22, 18), (16, 20, 21, 17), (28, 31, 35, 32), (30, 29, 33, 34), (21, 20, 24, 25), (23, 22, 26, 27), (27, 31, 28, 24), (26, 30, 31, 27), (25, 29, 30, 26), (24, 28, 29, 25), (36, 39, 47, 40), (38, 37, 45, 46), (29, 28, 32, 33), (31, 30, 34, 35), (35, 39, 36, 32), (34, 38, 39, 35), (33, 37, 38, 34), (32, 36, 37, 33), (40, 48, 49, 45), (45, 49, 50, 46), (46, 50, 51, 47), (47, 51, 48, 40), (37, 36, 40, 45), (44, 43, 54, 55), (39, 38, 46, 47), (41, 42, 49, 48), (42, 43, 50, 49), (43, 44, 51, 50), (44, 41, 48, 51), (52, 55, 54, 53), (42, 41, 52, 53), (41, 44, 55, 52), (43, 42, 53, 54), (66, 56, 58, 67), (67, 58, 57, 65), (56, 59, 61, 58), (58, 61, 60, 57), (59, 62, 64, 61), (61, 64, 63, 60), (62, 66, 67, 64), (64, 67, 65, 63), (1, 57, 60, 3), (0, 65, 57, 1), (56, 5, 6, 59), (66, 4, 5, 56), (3, 60, 63, 2), (59, 6, 7, 62), (2, 63, 65, 0), (62, 7, 4, 66)])
_uv = me_cube.uv_layers.new(name='UVMap')
_uv.uv.foreach_set('vector', [0.2999, 0.7233, 0.3735, 0.7219, 0.3801, 0.7292, 0.3005, 0.7307, 0.2921, 0.252, 0.296, 0.5236, 0.1856, 0.5261, 0.1785, 0.2528, 0.3673, 0.2556, 0.371, 0.5225, 0.296, 0.5236, 0.2921, 0.252, 0.1785, 0.2528, 0.1856, 0.5261, 0.1105, 0.5288, 0.1019, 0.2586, 0.296, 0.5236, 0.2999, 0.7233, 0.1911, 0.7255, 0.1856, 0.5261, 0.371, 0.5225, 0.3735, 0.7219, 0.2999, 0.7233, 0.296, 0.5236, 0.1105, 0.5288, 0.1163, 0.7266, 0.01074, 0.7291, 0.002884, 0.5331, 0.1856, 0.5261, 0.1911, 0.7255, 0.1163, 0.7266, 0.1105, 0.5288, 0.1944, 0.8931, 0.3029, 0.8923, 0.303, 0.898, 0.1946, 0.8986, 0.01054, 0.8947, 0.1167, 0.8933, 0.1161, 0.8986, 0.007028, 0.8996, 0.01074, 0.7291, 0.1163, 0.7266, 0.1152, 0.734, 0.005922, 0.736, 0.1911, 0.7255, 0.2999, 0.7233, 0.3005, 0.7307, 0.1919, 0.7328, 0.1163, 0.7266, 0.1911, 0.7255, 0.1919, 0.7328, 0.1152, 0.734, 0.3005, 0.7307, 0.3029, 0.8923, 0.1944, 0.8931, 0.1919, 0.7328, 0.3801, 0.7292, 0.3817, 0.8914, 0.3029, 0.8923, 0.3005, 0.7307, 0.1152, 0.734, 0.1167, 0.8933, 0.01054, 0.8947, 0.005922, 0.736, 0.1919, 0.7328, 0.1944, 0.8931, 0.1167, 0.8933, 0.1152, 0.734, 0.1949, 0.9116, 0.3032, 0.9114, 0.3033, 0.9154, 0.1951, 0.9153, 0.008515, 0.9121, 0.1155, 0.9114, 0.115, 0.9151, 0.006209, 0.9154, 0.1167, 0.8933, 0.1944, 0.8931, 0.1946, 0.8986, 0.1161, 0.8986, 0.3029, 0.8923, 0.3817, 0.8914, 0.3867, 0.8971, 0.303, 0.898, 0.303, 0.898, 0.3032, 0.9114, 0.1949, 0.9116, 0.1946, 0.8986, 0.3867, 0.8971, 0.3866, 0.9109, 0.3032, 0.9114, 0.303, 0.898, 0.1161, 0.8986, 0.1155, 0.9114, 0.008515, 0.9121, 0.007028, 0.8996, 0.1946, 0.8986, 0.1949, 0.9116, 0.1155, 0.9114, 0.1161, 0.8986, 0.1949, 0.964, 0.3029, 0.9662, 0.3025, 0.9743, 0.1948, 0.9714, 0.007399, 0.9641, 0.1147, 0.9637, 0.1149, 0.9713, 0.0001062, 0.9716, 0.1155, 0.9114, 0.1949, 0.9116, 0.1951, 0.9153, 0.115, 0.9151, 0.3032, 0.9114, 0.3866, 0.9109, 0.3902, 0.9152, 0.3033, 0.9154, 0.3033, 0.9154, 0.3029, 0.9662, 0.1949, 0.964, 0.1951, 0.9153, 0.3902, 0.9152, 0.3898, 0.9674, 0.3029, 0.9662, 0.3033, 0.9154, 0.115, 0.9151, 0.1147, 0.9637, 0.007399, 0.9641, 0.006209, 0.9154, 0.1951, 0.9153, 0.1949, 0.964, 0.1147, 0.9637, 0.115, 0.9151, 0.1948, 0.9714, 0.1945, 0.9904, 0.1148, 0.9909, 0.1149, 0.9713, 0.1149, 0.9713, 0.1148, 0.9909, 0.00039, 0.9925, 0.0001062, 0.9716, 0.3983, 0.9767, 0.3981, 0.9999, 0.3017, 0.9951, 0.3025, 0.9743, 0.3025, 0.9743, 0.3017, 0.9951, 0.1945, 0.9904, 0.1948, 0.9714, 0.1147, 0.9637, 0.1949, 0.964, 0.1948, 0.9714, 0.1149, 0.9713, 0.4233, 0.07732, 0.4717, 0.0001062, 0.5024, 0.02657, 0.4605, 0.09341, 0.3029, 0.9662, 0.3898, 0.9674, 0.3983, 0.9767, 0.3025, 0.9743, 0.414, 0.5327, 0.5051, 0.5327, 0.5206, 0.5482, 0.3985, 0.5482, 0.5051, 0.5327, 0.5051, 0.4102, 0.5206, 0.3947, 0.5206, 0.5482, 0.5051, 0.4102, 0.414, 0.4102, 0.3985, 0.3947, 0.5206, 0.3947, 0.414, 0.4102, 0.414, 0.5327, 0.3985, 0.5482, 0.3985, 0.3947, 0.5026, 0.1062, 0.5026, 0.0001062, 0.5815, 0.0001062, 0.5815, 0.1062, 0.4122, 0.2874, 0.3985, 0.1973, 0.439, 0.1973, 0.4509, 0.2753, 0.3985, 0.1973, 0.4233, 0.07732, 0.4605, 0.09341, 0.439, 0.1973, 0.4717, 0.3945, 0.4122, 0.2874, 0.4509, 0.2753, 0.5024, 0.368, 0.1853, 0.2006, 0.1047, 0.2329, 0.1061, 0.1848, 0.19, 0.1542, 0.19, 0.1542, 0.1061, 0.1848, 0.1053, 0.1375, 0.1919, 0.1123, 0.1047, 0.2329, 0.001231, 0.2285, 0.002961, 0.182, 0.1061, 0.1848, 0.1061, 0.1848, 0.002961, 0.182, 0.004383, 0.136, 0.1053, 0.1375, 0.362, 0.2329, 0.2857, 0.2013, 0.2825, 0.1559, 0.3612, 0.1884, 0.3612, 0.1884, 0.2825, 0.1559, 0.2828, 0.1147, 0.3647, 0.1441, 0.2857, 0.2013, 0.1853, 0.2006, 0.19, 0.1542, 0.2825, 0.1559, 0.2825, 0.1559, 0.19, 0.1542, 0.1919, 0.1123, 0.2828, 0.1147, 0.105, 0.001532, 0.1053, 0.1375, 0.004383, 0.136, 0.006347, 0.0001061, 0.1936, 0.002536, 0.1919, 0.1123, 0.1053, 0.1375, 0.105, 0.001532, 0.1047, 0.2329, 0.1019, 0.2586, 0.0001062, 0.2541, 0.001231, 0.2285, 0.1853, 0.2006, 0.1785, 0.2528, 0.1019, 0.2586, 0.1047, 0.2329, 0.3757, 0.01359, 0.3647, 0.1441, 0.2828, 0.1147, 0.2892, 0.006618, 0.362, 0.2329, 0.3673, 0.2556, 0.2921, 0.252, 0.2857, 0.2013, 0.2892, 0.006618, 0.2828, 0.1147, 0.1919, 0.1123, 0.1936, 0.002536, 0.2857, 0.2013, 0.2921, 0.252, 0.1785, 0.2528, 0.1853, 0.2006])
me_cube.materials.append(mat_checker)
me_cube.update()
me_cube_005 = bpy.data.meshes.new('Cube.005')
me_cube_005.from_pydata([(-0.04107, -3.28, 8.512), (-0.04107, -3.28, 10.02), (-0.04107, -2.258, 8.512), (-0.04107, -2.258, 10.45), (4.392, -3.28, 8.512), (4.392, -3.28, 10.02), (3.371, -2.258, 8.512), (3.371, 0.0, 10.45), (4.392, 0.0, 10.02), (3.371, -1.59, 8.512), (4.392, -1.59, 8.512), (4.392, 0.0, 3.76), (2.814, 0.0, 3.323), (2.814, -1.59, 3.323), (4.392, -1.59, 3.76), (3.371, -1.59, 7.666), (3.371, 0.0, 7.666), (2.814, -1.59, 7.574), (2.814, 0.0, 7.574), (3.297, -3.28, 8.882), (3.297, -3.28, 9.647), (2.532, -3.28, 9.647), (2.532, -3.28, 8.882), (1.054, -3.28, 8.882), (1.819, -3.28, 8.882), (1.819, -3.28, 9.647), (1.054, -3.28, 9.647), (4.392, -1.678, 9.647), (4.392, -2.442, 9.647), (4.392, -2.442, 8.882), (4.392, -1.678, 8.882), (4.392, -0.4126, 7.656), (4.392, -1.177, 7.656), (4.392, -1.177, 6.891), (4.392, -0.4126, 6.891), (4.392, -0.4126, 5.118), (4.392, -0.4126, 5.883), (4.392, -1.177, 5.883), (4.392, -1.177, 5.118), (2.532, -3.176, 8.882), (3.297, -3.176, 8.882), (3.297, -3.176, 9.647), (2.532, -3.176, 9.647), (1.054, -3.176, 9.647), (1.054, -3.176, 8.882), (1.819, -3.176, 8.882), (1.819, -3.176, 9.647), (4.289, -1.678, 8.882), (4.289, -1.678, 9.647), (4.289, -2.442, 9.647), (4.289, -2.442, 8.882), (4.289, -0.4126, 6.891), (4.289, -0.4126, 7.656), (4.289, -1.177, 7.656), (4.289, -1.177, 6.891), (4.289, -1.177, 5.118), (4.289, -0.4126, 5.118), (4.289, -0.4126, 5.883), (4.289, -1.177, 5.883)], [], [(8, 16, 7), (6, 9, 10, 4), (14, 17, 13), (4, 29, 28, 5), (14, 13, 12, 11), (18, 11, 12), (10, 9, 15), (21, 5, 1, 25), (11, 8, 31, 34), (15, 17, 14), (11, 18, 16), (0, 1, 3, 2), (20, 21, 42, 41), (27, 28, 49, 48), (38, 35, 56, 55), (19, 20, 41, 40), (30, 27, 48, 47), (4, 19, 22), (21, 20, 5), (4, 5, 20, 19), (0, 23, 26, 1), (26, 25, 1), (28, 27, 8, 5), (4, 10, 30, 29), (30, 10, 8), (8, 10, 31), (33, 32, 10, 14), (11, 36, 35), (10, 32, 31), (11, 35, 38, 14), (38, 37, 14), (0, 24, 23), (21, 25, 24, 22), (22, 24, 0, 4), (11, 34, 36), (34, 33, 37, 36), (37, 33, 14), (27, 30, 8), (8, 11, 16), (10, 15, 14), (40, 41, 42, 39), (44, 45, 46, 43), (48, 49, 50, 47), (52, 53, 54, 51), (56, 57, 58, 55), (35, 36, 57, 56), (28, 29, 50, 49), (21, 22, 39, 42), (36, 37, 58, 57), (29, 30, 47, 50), (26, 23, 44, 43), (37, 38, 55, 58), (34, 31, 52, 51), (23, 24, 45, 44), (31, 32, 53, 52), (24, 25, 46, 45), (32, 33, 54, 53), (25, 26, 43, 46), (22, 19, 40, 39), (33, 34, 51, 54), (2, 6, 4, 0)])
_uv = me_cube_005.uv_layers.new(name='UVMap')
_uv.uv.foreach_set('vector', [0.7654, 0.1531, 0.5375, 0.05407, 0.8078, 0.05407, 0.5204, 0.5701, 0.4557, 0.5701, 0.4557, 0.471, 0.6195, 0.471, 0.1589, 0.3072, 0.5286, 0.4602, 0.1165, 0.4602, 0.6195, 0.471, 0.6554, 0.3899, 0.7295, 0.3899, 0.7654, 0.471, 0.1589, 0.3072, 0.0001542, 0.3072, 0.0001541, 0.1531, 0.1589, 0.1531, 0.5286, 0.0001543, 0.1589, 0.1531, 0.1165, 0.0001541, 0.6195, 0.3072, 0.6195, 0.4063, 0.5375, 0.4063, 0.7295, 0.6514, 0.7654, 0.471, 0.7654, 0.9008, 0.7295, 0.7205, 0.1589, 0.1531, 0.7654, 0.1531, 0.5365, 0.1931, 0.4624, 0.1931, 0.5375, 0.4063, 0.5286, 0.4602, 0.1589, 0.3072, 0.1589, 0.1531, 0.5286, 0.0001543, 0.5375, 0.05407, 0.6195, 0.9008, 0.7654, 0.9008, 0.8078, 0.9998, 0.6195, 0.9998, 0.8182, 0.1484, 0.8182, 0.2225, 0.8082, 0.2225, 0.8082, 0.1484, 0.8285, 0.3711, 0.8285, 0.4452, 0.8185, 0.4452, 0.8185, 0.3711, 0.8288, 0.07428, 0.8288, 0.0001541, 0.8388, 0.0001542, 0.8388, 0.07428, 0.8182, 0.07428, 0.8182, 0.1484, 0.8082, 0.1484, 0.8082, 0.07428, 0.8285, 0.297, 0.8285, 0.3711, 0.8185, 0.3711, 0.8185, 0.297, 0.6195, 0.471, 0.6554, 0.5772, 0.6554, 0.6514, 0.7295, 0.6514, 0.7295, 0.5772, 0.7654, 0.471, 0.6195, 0.471, 0.7654, 0.471, 0.7295, 0.5772, 0.6554, 0.5772, 0.6195, 0.9008, 0.6554, 0.7946, 0.7295, 0.7946, 0.7654, 0.9008, 0.7295, 0.7946, 0.7295, 0.7205, 0.7654, 0.9008, 0.7295, 0.3899, 0.7295, 0.3158, 0.7654, 0.1531, 0.7654, 0.471, 0.6195, 0.471, 0.6195, 0.3072, 0.6554, 0.3158, 0.6554, 0.3899, 0.6554, 0.3158, 0.6195, 0.3072, 0.7654, 0.1531, 0.7654, 0.1531, 0.6195, 0.3072, 0.5365, 0.1931, 0.4624, 0.2672, 0.5365, 0.2672, 0.6195, 0.3072, 0.1589, 0.3072, 0.1589, 0.1531, 0.3646, 0.1931, 0.2905, 0.1931, 0.6195, 0.3072, 0.5365, 0.2672, 0.5365, 0.1931, 0.1589, 0.1531, 0.2905, 0.1931, 0.2905, 0.2672, 0.1589, 0.3072, 0.2905, 0.2672, 0.3646, 0.2672, 0.1589, 0.3072, 0.6195, 0.9008, 0.6554, 0.7205, 0.6554, 0.7946, 0.7295, 0.6514, 0.7295, 0.7205, 0.6554, 0.7205, 0.6554, 0.6514, 0.6554, 0.6514, 0.6554, 0.7205, 0.6195, 0.9008, 0.6195, 0.471, 0.1589, 0.1531, 0.4624, 0.1931, 0.3646, 0.1931, 0.4624, 0.1931, 0.4624, 0.2672, 0.3646, 0.2672, 0.3646, 0.1931, 0.3646, 0.2672, 0.4624, 0.2672, 0.1589, 0.3072, 0.7295, 0.3158, 0.6554, 0.3158, 0.7654, 0.1531, 0.7654, 0.1531, 0.1589, 0.1531, 0.5375, 0.05407, 0.6195, 0.3072, 0.5375, 0.4063, 0.1589, 0.3072, 0.8288, 0.297, 0.9029, 0.297, 0.9029, 0.3711, 0.8288, 0.3711, 0.8082, 0.8912, 0.8082, 0.817, 0.8823, 0.817, 0.8823, 0.8912, 0.8823, 0.6679, 0.8082, 0.6679, 0.8082, 0.5938, 0.8823, 0.5938, 0.8823, 0.7423, 0.8082, 0.7423, 0.8082, 0.6682, 0.8823, 0.6682, 0.8082, 0.7426, 0.8823, 0.7426, 0.8823, 0.8167, 0.8082, 0.8167, 0.8288, 0.2966, 0.8288, 0.2225, 0.8388, 0.2225, 0.8388, 0.2966, 0.8285, 0.4452, 0.8285, 0.5193, 0.8185, 0.5193, 0.8185, 0.4452, 0.8182, 0.2225, 0.8182, 0.2966, 0.8082, 0.2966, 0.8082, 0.2225, 0.8288, 0.2225, 0.8288, 0.1484, 0.8388, 0.1484, 0.8388, 0.2225, 0.8285, 0.5193, 0.8285, 0.5934, 0.8185, 0.5934, 0.8185, 0.5193, 0.8185, 0.1484, 0.8185, 0.07428, 0.8285, 0.07428, 0.8285, 0.1484, 0.8288, 0.1484, 0.8288, 0.07428, 0.8388, 0.07428, 0.8388, 0.1484, 0.8182, 0.3711, 0.8182, 0.4452, 0.8082, 0.4452, 0.8082, 0.3711, 0.8185, 0.07428, 0.8185, 0.0001542, 0.8285, 0.0001542, 0.8285, 0.07428, 0.8182, 0.4452, 0.8182, 0.5193, 0.8082, 0.5193, 0.8082, 0.4452, 0.8185, 0.2966, 0.8185, 0.2225, 0.8285, 0.2225, 0.8285, 0.2966, 0.8182, 0.5193, 0.8182, 0.5934, 0.8082, 0.5934, 0.8082, 0.5193, 0.8185, 0.2225, 0.8185, 0.1484, 0.8285, 0.1484, 0.8285, 0.2225, 0.8182, 0.0001543, 0.8182, 0.07428, 0.8082, 0.07428, 0.8082, 0.0001542, 0.8182, 0.297, 0.8182, 0.3711, 0.8082, 0.3711, 0.8082, 0.297, 0.5204, 0.9008, 0.5204, 0.5701, 0.6195, 0.471, 0.6195, 0.9008])
me_cube_005.materials.append(mat_checker)
me_cube_005.update()
me_cube_007 = bpy.data.meshes.new('Cube.007')
me_cube_007.from_pydata([(-3.902, -3.761, 16.59), (-3.902, 4.633, 14.61), (5.594, 4.633, 14.61), (5.594, -3.761, 16.59), (5.594, 2.752, 17.24), (-3.902, 2.752, 17.24), (-1.664, -3.761, 16.59), (-0.06246, -3.761, 16.59), (-3.902, -3.592, 16.91), (5.594, -3.592, 16.91), (-1.664, -3.434, 17.21), (-0.06246, -3.434, 17.21), (-3.902, -3.602, 16.51), (-3.902, 4.486, 14.5), (5.594, 4.486, 14.5), (5.594, -3.602, 16.51), (5.594, 0.0, 23.22), (-3.902, 0.0, 23.22), (5.594, 2.594, 17.15), (-3.902, 2.594, 17.15), (-1.664, -3.602, 16.51), (-0.06246, -3.602, 16.51), (-3.902, -3.434, 16.82), (5.594, -3.434, 16.82), (-1.664, -3.434, 16.82), (-0.06246, -3.434, 16.82), (-3.902, -0.2128, 23.2), (5.594, -0.2128, 23.2), (5.594, 0.1966, 23.22), (-3.902, 0.1966, 23.22), (5.63, 0.2359, 23.22), (5.63, 0.02037, 23.67), (-3.938, -0.2521, 23.22), (-3.938, 0.02037, 23.67), (5.63, -0.2521, 23.22), (-3.938, 0.2359, 23.22), (-3.938, 1.164e-10, 23.22), (5.63, 1.164e-10, 23.22)], [], [(16, 28, 30, 37), (27, 34, 32, 26), (28, 29, 35, 30), (5, 4, 2, 1), (17, 26, 32, 36), (0, 6, 10, 8), (7, 3, 9, 11), (19, 18, 16, 17), (16, 23, 25), (13, 14, 18, 19), (12, 22, 24, 20), (21, 25, 23, 15), (29, 5, 19, 17), (5, 1, 13, 19), (9, 3, 15, 23), (6, 0, 12, 20), (2, 4, 18, 14), (1, 2, 14, 13), (3, 7, 21, 15), (0, 8, 22, 12), (28, 16, 18, 4), (11, 9, 27), (26, 17, 22, 8), (29, 17, 36, 35), (27, 9, 23, 16), (27, 16, 37, 34), (34, 31, 33, 32), (33, 31, 30, 35), (33, 35, 36), (31, 34, 37), (5, 29, 28, 4), (32, 33, 36), (30, 31, 37), (8, 10, 26), (10, 11, 27, 26), (17, 16, 25, 24), (22, 17, 24)])
_uv = me_cube_007.uv_layers.new(name='UVMap')
_uv.uv.foreach_set('vector', [0.5133, 0.5015, 0.5084, 0.5098, 0.5059, 0.5106, 0.5118, 0.5006, 0.5201, 0.4883, 0.5181, 0.49, 0.5181, 0.02179, 0.5201, 0.02354, 0.4652, 0.4883, 0.4652, 0.02354, 0.4672, 0.02179, 0.4672, 0.49, 0.4741, 0.8328, 0.9389, 0.8328, 0.9388, 0.991, 0.4741, 0.991, 0.4705, 0.0106, 0.4748, 0.001119, 0.4773, 0.0001712, 0.4721, 0.01134, 0.8931, 0.009044, 0.8931, 0.1186, 0.8589, 0.1186, 0.8757, 0.009044, 0.8931, 0.197, 0.8931, 0.4738, 0.8757, 0.4738, 0.8589, 0.197, 0.4649, 0.6956, 0.0001713, 0.6956, 0.0001713, 0.3728, 0.4649, 0.3728, 0.0001713, 0.3728, 0.0001712, 0.01757, 0.277, 0.01757, 0.4649, 0.8548, 0.0001713, 0.8548, 0.0001713, 0.6956, 0.4649, 0.6956, 0.4649, 0.0001712, 0.4649, 0.01757, 0.3554, 0.01757, 0.3554, 0.0001712, 0.277, 0.0001712, 0.277, 0.01757, 0.0001712, 0.01757, 0.0001712, 0.0001713, 0.4741, 0.5147, 0.4741, 0.8328, 0.4652, 0.8328, 0.4652, 0.5109, 0.4741, 0.8328, 0.4741, 0.991, 0.4654, 0.991, 0.4652, 0.8328, 0.8757, 0.4738, 0.8931, 0.4738, 0.8931, 0.4826, 0.8757, 0.4826, 0.8931, 0.1186, 0.8931, 0.009044, 0.9019, 0.009044, 0.9019, 0.1186, 0.9388, 0.991, 0.9389, 0.8328, 0.9477, 0.8328, 0.9476, 0.991, 0.4741, 0.991, 0.9388, 0.991, 0.9388, 0.9998, 0.4741, 0.9998, 0.8931, 0.4738, 0.8931, 0.197, 0.9019, 0.197, 0.9019, 0.4738, 0.8931, 0.009044, 0.8757, 0.009044, 0.8757, 0.0002356, 0.8931, 0.0002362, 0.9388, 0.5147, 0.9477, 0.5109, 0.9477, 0.8328, 0.9389, 0.8328, 0.8589, 0.197, 0.8757, 0.4738, 0.526, 0.4738, 0.526, 0.009045, 0.5205, 0.0001712, 0.8757, 0.0002356, 0.8757, 0.009044, 0.4664, 0.0193, 0.4705, 0.0106, 0.4721, 0.01134, 0.4672, 0.02179, 0.526, 0.4738, 0.8757, 0.4738, 0.8757, 0.4826, 0.5205, 0.4826, 0.5187, 0.4926, 0.5133, 0.5015, 0.5118, 0.5006, 0.5181, 0.49, 0.5181, 0.49, 0.492, 0.49, 0.492, 0.02179, 0.5181, 0.02179, 0.492, 0.02179, 0.492, 0.49, 0.4672, 0.49, 0.4672, 0.02179, 0.492, 0.02179, 0.4672, 0.02179, 0.4721, 0.01134, 0.492, 0.49, 0.5181, 0.49, 0.5118, 0.5006, 0.4741, 0.8328, 0.4741, 0.5147, 0.9388, 0.5147, 0.9389, 0.8328, 0.4773, 0.0001712, 0.492, 0.02179, 0.4721, 0.01134, 0.5059, 0.5106, 0.492, 0.49, 0.5118, 0.5006, 0.8757, 0.009044, 0.8589, 0.1186, 0.526, 0.009045, 0.8589, 0.1186, 0.8589, 0.197, 0.526, 0.4738, 0.526, 0.009045, 0.4649, 0.3728, 0.0001713, 0.3728, 0.277, 0.01757, 0.3554, 0.01757, 0.4649, 0.01757, 0.4649, 0.3728, 0.3554, 0.01757])
me_cube_007.materials.append(mat_checker)
me_cube_007.update()
me_cube_008 = bpy.data.meshes.new('Cube.008')
me_cube_008.from_pydata([(-2.84, -2.824, 8.398), (-2.84, 3.204, 8.366), (-12.64, 3.204, 8.366), (-12.64, -2.824, 8.398), (-2.84, 0.4013, 11.94), (-12.64, 0.4013, 11.94), (-2.84, -2.691, 8.277), (-2.84, 3.062, 8.255), (-12.64, 3.062, 8.255), (-12.64, -2.691, 8.277), (-2.84, 0.391, 11.66), (-12.64, 0.391, 11.66)], [], [(4, 5, 3, 0), (2, 5, 4, 1), (10, 6, 9, 11), (8, 7, 10, 11), (1, 4, 10, 7), (5, 2, 8, 11), (4, 0, 6, 10), (3, 5, 11, 9), (2, 1, 7, 8), (0, 3, 9, 6)])
_uv = me_cube_008.uv_layers.new(name='UVMap')
_uv.uv.foreach_set('vector', [0.2665, 0.0108, 0.2665, 0.5462, 0.005071, 0.5457, 0.005071, 0.01126, 0.5144, 0.5457, 0.2665, 0.5462, 0.2665, 0.0108, 0.5144, 0.01123, 0.753, 0.0001041, 0.9999, 0.0001041, 0.9999, 0.5282, 0.753, 0.5282, 0.5196, 0.5282, 0.5196, 0.0001042, 0.753, 0.0001041, 0.753, 0.5282, 0.5144, 0.01123, 0.2665, 0.0108, 0.2784, 0.0001041, 0.5194, 0.006363, 0.2665, 0.5462, 0.5144, 0.5457, 0.5194, 0.5506, 0.2784, 0.5569, 0.2665, 0.0108, 0.005071, 0.01126, 0.0001041, 0.006401, 0.2547, 0.0008166, 0.005071, 0.5457, 0.2665, 0.5462, 0.2547, 0.5562, 0.0001042, 0.5506, 0.5144, 0.5457, 0.5144, 0.01123, 0.5194, 0.006363, 0.5194, 0.5506, 0.005071, 0.01126, 0.005071, 0.5457, 0.0001042, 0.5506, 0.0001041, 0.006401])
me_cube_008.materials.append(mat_checker)
me_cube_008.update()
me_cube_009 = bpy.data.meshes.new('Cube.009')
me_cube_009.from_pydata([(-2.635, -2.84, 8.275), (3.283, -2.84, 8.213), (3.283, -8.459, 8.213), (-2.635, -8.459, 8.275), (0.7075, -8.459, 11.95), (0.7075, -2.84, 11.95), (-2.501, -2.84, 8.154), (3.135, -2.84, 8.111), (3.135, -8.459, 8.111), (-2.501, -8.459, 8.154), (0.688, -8.459, 11.66), (0.688, -2.84, 11.66)], [], [(1, 5, 4, 2), (5, 0, 3, 4), (7, 8, 10, 11), (11, 10, 9, 6), (1, 2, 8, 7), (0, 5, 11, 6), (4, 3, 9, 10), (2, 4, 10, 8), (5, 1, 7, 11), (3, 0, 6, 9)])
_uv = me_cube_009.uv_layers.new(name='UVMap')
_uv.uv.foreach_set('vector', [0.5026, 0.008108, 0.5037, 0.4013, 0.01607, 0.4017, 0.01595, 0.008045, 0.5037, 0.4013, 0.5039, 0.8323, 0.0171, 0.8323, 0.01607, 0.4017, 0.5198, 0.0001269, 0.9999, 0.0001269, 0.9999, 0.3683, 0.5198, 0.3683, 0.5198, 0.3683, 0.9999, 0.3683, 0.9999, 0.7731, 0.5198, 0.7731, 0.5026, 0.008108, 0.01595, 0.008045, 0.008276, 0.000127, 0.5103, 0.0001671, 0.5039, 0.8323, 0.5037, 0.4013, 0.5196, 0.4213, 0.5116, 0.8402, 0.01607, 0.4017, 0.0171, 0.8323, 0.009425, 0.8402, 0.0002211, 0.4217, 0.01595, 0.008045, 0.01607, 0.4017, 0.000127, 0.3817, 0.008276, 0.000127, 0.5037, 0.4013, 0.5026, 0.008108, 0.5103, 0.0001671, 0.5195, 0.3813, 0.0171, 0.8323, 0.5039, 0.8323, 0.5116, 0.8402, 0.009425, 0.8402])
me_cube_009.materials.append(mat_checker)
me_cube_009.update()
me_cube_010 = bpy.data.meshes.new('Cube.010')
me_cube_010.from_pydata([(-0.04107, -2.281, 10.51), (3.383, -2.27, 10.51), (3.393, 0.0, 10.51), (-0.04107, -3.528, 9.985), (4.63, -3.518, 9.99), (4.641, 0.0, 9.985), (-0.04107, -2.258, 10.45), (3.371, -2.258, 10.45), (3.371, 0.0, 10.45), (-0.04107, -3.505, 9.931), (4.618, -3.505, 9.931), (4.618, 0.0, 9.931)], [], [(1, 4, 5, 2), (0, 3, 4, 1), (7, 8, 11, 10), (6, 7, 10, 9), (0, 1, 7, 6), (1, 2, 8, 7), (4, 3, 9, 10), (5, 4, 10, 11), (2, 5, 11, 8), (3, 0, 6, 9)])
_uv = me_cube_010.uv_layers.new(name='UVMap')
_uv.uv.foreach_set('vector', [0.1944, 0.2169, 0.008455, 0.04464, 0.4907, 0.004404, 0.5056, 0.1896, 0.19, 0.6891, 0.004118, 0.6879, 0.008455, 0.04464, 0.1944, 0.2169, 0.6941, 0.4636, 0.9999, 0.4885, 0.985, 0.6717, 0.5103, 0.6331, 0.6941, 0.0001168, 0.6941, 0.4636, 0.5103, 0.6331, 0.5103, 0.0001168, 0.19, 0.6891, 0.1944, 0.2169, 0.2027, 0.2188, 0.1939, 0.6934, 0.1944, 0.2169, 0.5056, 0.1896, 0.5101, 0.1932, 0.1969, 0.2251, 0.008455, 0.04464, 0.004118, 0.6879, 0.0001168, 0.6921, 0.0001169, 0.04634, 0.4907, 0.004404, 0.008455, 0.04464, 0.009531, 0.03619, 0.4945, 0.0001168, 0.5056, 0.1896, 0.4907, 0.004404, 0.4945, 0.0001168, 0.5101, 0.1932, 0.004118, 0.6879, 0.19, 0.6891, 0.1939, 0.6934, 0.0001168, 0.6921])
me_cube_010.materials.append(mat_checker)
me_cube_010.update()
me_cube_006 = bpy.data.meshes.new('Cube.006')
me_cube_006.from_pydata([(1.556, 2.258, 3.323), (1.556, 2.258, 7.574), (1.089, 2.904, 3.422), (1.089, 2.904, 7.674), (1.089, 2.904, 5.814), (1.089, 2.904, 5.235), (1.206, 2.743, 5.144), (1.439, 2.42, 5.145), (1.44, 2.419, 4.693), (1.206, 2.742, 4.693), (0.7683, 2.904, 5.21), (0.7683, 2.904, 4.727), (1.206, 2.743, 5.724), (1.439, 2.42, 5.725), (1.44, 2.419, 5.273), (1.206, 2.742, 5.272), (0.7683, 2.904, 5.79), (0.7683, 2.904, 5.307), (1.206, 2.743, 6.303), (1.439, 2.42, 6.304), (1.44, 2.419, 5.852), (1.206, 2.742, 5.852), (0.7683, 2.904, 6.369), (0.7683, 2.904, 5.886), (1.556, 2.258, 5.449), (-0.4438, 2.258, 3.323), (-0.4438, 2.258, 7.574), (0.02316, 2.904, 3.422), (0.02316, 2.904, 7.674), (0.02316, 2.904, 5.814), (0.02316, 2.904, 5.235), (-0.09327, 2.743, 5.144), (-0.3268, 2.42, 5.145), (-0.3273, 2.419, 4.693), (-0.09378, 2.742, 4.693), (0.3441, 2.904, 5.21), (0.3441, 2.904, 4.727), (-0.09328, 2.743, 5.724), (-0.3268, 2.42, 5.725), (-0.3273, 2.419, 5.273), (-0.09378, 2.742, 5.272), (0.3441, 2.904, 5.79), (0.3441, 2.904, 5.307), (-0.09329, 2.743, 6.303), (-0.3268, 2.42, 6.304), (-0.3273, 2.419, 5.852), (-0.09378, 2.742, 5.852), (0.3441, 2.904, 6.369), (0.3441, 2.904, 5.886), (-0.4438, 2.258, 5.449), (1.157, 2.707, 4.693), (1.156, 2.707, 5.144), (1.39, 2.384, 5.145), (1.39, 2.383, 4.693), (0.7683, 2.843, 5.21), (0.7683, 2.843, 4.727), (1.157, 2.707, 5.272), (1.156, 2.707, 5.724), (1.39, 2.384, 5.725), (1.39, 2.383, 5.273), (0.7683, 2.843, 5.79), (0.7683, 2.843, 5.307), (1.157, 2.707, 5.852), (1.156, 2.707, 6.303), (1.39, 2.384, 6.304), (1.39, 2.383, 5.852), (0.7683, 2.843, 6.369), (0.7683, 2.843, 5.886), (0.3441, 2.843, 5.307), (0.3441, 2.843, 5.886), (0.3441, 2.843, 4.727), (-0.04416, 2.707, 4.693), (-0.04365, 2.707, 5.144), (-0.2772, 2.384, 5.145), (-0.2777, 2.383, 4.693), (0.3441, 2.843, 5.21), (-0.04416, 2.707, 5.272), (-0.04366, 2.707, 5.724), (-0.2772, 2.384, 5.725), (-0.2777, 2.383, 5.273), (0.3441, 2.843, 5.79), (-0.04416, 2.707, 5.852), (-0.04366, 2.707, 6.303), (-0.2772, 2.384, 6.304), (-0.2777, 2.383, 5.852), (0.3441, 2.843, 6.369)], [], [(46, 45, 84, 81), (28, 26, 1, 3), (16, 23, 4), (4, 21, 12), (2, 5, 6), (17, 5, 10), (16, 4, 5, 17), (5, 15, 6), (1, 19, 18, 3), (0, 25, 27, 2), (5, 4, 12, 15), (3, 18, 21), (23, 3, 4), (3, 23, 22), (10, 5, 2), (32, 31, 72, 73), (16, 41, 48, 23), (10, 11, 55, 54), (45, 44, 83, 84), (31, 34, 71, 72), (10, 35, 42, 17), (2, 6, 9), (7, 0, 8), (8, 9, 50, 53), (9, 8, 0, 2), (21, 20, 13, 12), (10, 2, 11), (4, 3, 21), (19, 1, 20), (24, 0, 7), (24, 13, 20), (13, 24, 14), (1, 24, 20), (14, 24, 7), (15, 14, 7, 6), (2, 27, 36, 11), (41, 29, 48), (29, 37, 46), (27, 31, 30), (42, 35, 30), (41, 42, 30, 29), (30, 31, 40), (26, 28, 43, 44), (30, 40, 37, 29), (28, 46, 43), (48, 29, 28), (28, 47, 48), (35, 27, 30), (44, 43, 82, 83), (7, 8, 53, 52), (43, 46, 81, 82), (27, 34, 31), (32, 33, 25), (34, 27, 25, 33), (46, 37, 38, 45), (35, 36, 27), (29, 46, 28), (44, 45, 26), (49, 32, 25), (49, 45, 38), (38, 39, 49), (26, 45, 49), (39, 32, 49), (40, 31, 32, 39), (28, 3, 22, 47), (67, 69, 85, 66), (51, 52, 53, 50), (57, 58, 59, 56), (55, 70, 75, 54), (63, 64, 65, 62), (61, 68, 80, 60), (72, 71, 74, 73), (77, 76, 79, 78), (82, 81, 84, 83), (15, 12, 57, 56), (33, 32, 73, 74), (47, 22, 66, 85), (12, 13, 58, 57), (34, 33, 74, 71), (48, 47, 85, 69), (13, 14, 59, 58), (35, 10, 54, 75), (14, 15, 56, 59), (36, 35, 75, 70), (16, 17, 61, 60), (37, 40, 76, 77), (21, 18, 63, 62), (17, 42, 68, 61), (38, 37, 77, 78), (18, 19, 64, 63), (39, 38, 78, 79), (19, 20, 65, 64), (23, 48, 69, 67), (40, 39, 79, 76), (20, 21, 62, 65), (41, 16, 60, 80), (9, 6, 51, 50), (11, 36, 70, 55), (42, 41, 80, 68), (6, 7, 52, 51), (22, 23, 67, 66)])
_uv = me_cube_006.uv_layers.new(name='UVMap')
_uv.uv.foreach_set('vector', [0.5473, 0.07189, 0.5473, 0.0001922, 0.5583, 0.0001922, 0.5583, 0.07189, 0.3352, 0.8822, 0.4192, 0.9998, 0.05959, 0.9998, 0.1435, 0.8822, 0.2012, 0.5434, 0.2012, 0.5608, 0.1435, 0.5478, 0.1435, 0.5478, 0.1076, 0.5545, 0.1078, 0.5316, 0.1435, 0.1178, 0.1435, 0.4436, 0.1078, 0.4274, 0.2012, 0.4566, 0.1435, 0.4436, 0.2012, 0.4392, 0.2012, 0.5434, 0.1435, 0.5478, 0.1435, 0.4436, 0.2012, 0.4566, 0.1435, 0.4436, 0.1076, 0.4504, 0.1078, 0.4274, 0.0001922, 0.8643, 0.03609, 0.6359, 0.1078, 0.6358, 0.1435, 0.8822, 0.05959, 0.0001922, 0.4192, 0.0001923, 0.3352, 0.1178, 0.1435, 0.1178, 0.1435, 0.4436, 0.1435, 0.5478, 0.1078, 0.5316, 0.1076, 0.4504, 0.1435, 0.8822, 0.1078, 0.6358, 0.1076, 0.5545, 0.2012, 0.5608, 0.1435, 0.8822, 0.1435, 0.5478, 0.1435, 0.8822, 0.2012, 0.5608, 0.2012, 0.6476, 0.2012, 0.4392, 0.1435, 0.4436, 0.1435, 0.1178, 0.5245, 0.2248, 0.5245, 0.1531, 0.5355, 0.1531, 0.5355, 0.2248, 0.2012, 0.5434, 0.2775, 0.5434, 0.2775, 0.5608, 0.2012, 0.5608, 0.5018, 0.1633, 0.5018, 0.07647, 0.5128, 0.07647, 0.5128, 0.1633, 0.5473, 0.3061, 0.5473, 0.2248, 0.5583, 0.2248, 0.5583, 0.3061, 0.5245, 0.1531, 0.5245, 0.0719, 0.5355, 0.0719, 0.5355, 0.1531, 0.2012, 0.4392, 0.2775, 0.4392, 0.2775, 0.4566, 0.2012, 0.4566, 0.1435, 0.1178, 0.1078, 0.4274, 0.1076, 0.3462, 0.03609, 0.4275, 0.0001921, 0.09984, 0.03594, 0.3463, 0.5131, 0.0719, 0.5131, 0.0001923, 0.5241, 0.0001921, 0.5241, 0.0719, 0.1076, 0.3462, 0.03594, 0.3463, 0.0001921, 0.09984, 0.1435, 0.1178, 0.1076, 0.5545, 0.03594, 0.5547, 0.03609, 0.5317, 0.1078, 0.5316, 0.2012, 0.4392, 0.1435, 0.1178, 0.2012, 0.3524, 0.1435, 0.5478, 0.1435, 0.8822, 0.1076, 0.5545, 0.03609, 0.6359, 0.0001922, 0.8643, 0.03594, 0.5547, 0.0001921, 0.4821, 0.0001921, 0.09984, 0.03609, 0.4275, 0.0001921, 0.4821, 0.03609, 0.5317, 0.03594, 0.5547, 0.03609, 0.5317, 0.0001921, 0.4821, 0.03594, 0.4505, 0.0001922, 0.8643, 0.0001921, 0.4821, 0.03594, 0.5547, 0.03594, 0.4505, 0.0001921, 0.4821, 0.03609, 0.4275, 0.1076, 0.4504, 0.03594, 0.4505, 0.03609, 0.4275, 0.1078, 0.4274, 0.1435, 0.1178, 0.3352, 0.1178, 0.2775, 0.3524, 0.2012, 0.3524, 0.2775, 0.5434, 0.3352, 0.5478, 0.2775, 0.5608, 0.3352, 0.5478, 0.371, 0.5316, 0.3711, 0.5545, 0.3352, 0.1178, 0.371, 0.4274, 0.3352, 0.4436, 0.2775, 0.4566, 0.2775, 0.4392, 0.3352, 0.4436, 0.2775, 0.5434, 0.2775, 0.4566, 0.3352, 0.4436, 0.3352, 0.5478, 0.3352, 0.4436, 0.371, 0.4274, 0.3711, 0.4504, 0.4786, 0.8643, 0.3352, 0.8822, 0.371, 0.6358, 0.4427, 0.6359, 0.3352, 0.4436, 0.3711, 0.4504, 0.371, 0.5316, 0.3352, 0.5478, 0.3352, 0.8822, 0.3711, 0.5545, 0.371, 0.6358, 0.2775, 0.5608, 0.3352, 0.5478, 0.3352, 0.8822, 0.3352, 0.8822, 0.2775, 0.6476, 0.2775, 0.5608, 0.2775, 0.4392, 0.3352, 0.1178, 0.3352, 0.4436, 0.5473, 0.2248, 0.5473, 0.1531, 0.5583, 0.1531, 0.5583, 0.2248, 0.5131, 0.1531, 0.5131, 0.0719, 0.5241, 0.0719, 0.5241, 0.1531, 0.5473, 0.1531, 0.5473, 0.07189, 0.5583, 0.07189, 0.5583, 0.1531, 0.3352, 0.1178, 0.3711, 0.3462, 0.371, 0.4274, 0.4427, 0.4275, 0.4428, 0.3463, 0.4786, 0.09984, 0.3711, 0.3462, 0.3352, 0.1178, 0.4786, 0.09984, 0.4428, 0.3463, 0.3711, 0.5545, 0.371, 0.5316, 0.4427, 0.5317, 0.4428, 0.5547, 0.2775, 0.4392, 0.2775, 0.3524, 0.3352, 0.1178, 0.3352, 0.5478, 0.3711, 0.5545, 0.3352, 0.8822, 0.4427, 0.6359, 0.4428, 0.5547, 0.4786, 0.8643, 0.4786, 0.4821, 0.4427, 0.4275, 0.4786, 0.09984, 0.4786, 0.4821, 0.4428, 0.5547, 0.4427, 0.5317, 0.4427, 0.5317, 0.4428, 0.4505, 0.4786, 0.4821, 0.4786, 0.8643, 0.4428, 0.5547, 0.4786, 0.4821, 0.4428, 0.4505, 0.4427, 0.4275, 0.4786, 0.4821, 0.3711, 0.4504, 0.371, 0.4274, 0.4427, 0.4275, 0.4428, 0.4505, 0.3352, 0.8822, 0.1435, 0.8822, 0.2012, 0.6476, 0.2775, 0.6476, 0.479, 0.5014, 0.5552, 0.5014, 0.5552, 0.5883, 0.479, 0.5883, 0.6532, 0.163, 0.5815, 0.163, 0.5815, 0.08181, 0.6532, 0.08181, 0.6532, 0.08142, 0.5815, 0.08142, 0.5815, 0.0001922, 0.6532, 0.0001922, 0.479, 0.3269, 0.5552, 0.3269, 0.5552, 0.4137, 0.479, 0.4137, 0.6273, 0.4954, 0.5556, 0.4954, 0.5556, 0.4141, 0.6273, 0.4141, 0.479, 0.4141, 0.5552, 0.4141, 0.5552, 0.501, 0.479, 0.501, 0.6532, 0.1634, 0.6532, 0.2446, 0.5815, 0.2446, 0.5815, 0.1634, 0.6273, 0.4957, 0.6273, 0.577, 0.5556, 0.577, 0.5556, 0.4957, 0.6273, 0.3269, 0.6273, 0.4081, 0.5556, 0.4081, 0.5556, 0.3269, 0.5469, 0.0001921, 0.5469, 0.08142, 0.5359, 0.08142, 0.5359, 0.0001922, 0.5245, 0.3061, 0.5245, 0.2248, 0.5355, 0.2248, 0.5355, 0.3061, 0.5014, 0.08707, 0.5014, 0.1633, 0.4904, 0.1633, 0.4904, 0.08707, 0.5469, 0.08142, 0.5469, 0.1531, 0.5359, 0.1531, 0.5359, 0.08142, 0.5245, 0.0719, 0.5245, 0.0001922, 0.5355, 0.0001922, 0.5355, 0.0719, 0.5014, 0.0001921, 0.5014, 0.08707, 0.4904, 0.08707, 0.4904, 0.0001921, 0.5469, 0.1531, 0.5469, 0.2344, 0.5359, 0.2344, 0.5359, 0.1531, 0.5017, 0.2396, 0.5018, 0.1633, 0.5128, 0.1633, 0.5128, 0.2396, 0.5469, 0.2344, 0.5469, 0.3061, 0.5359, 0.3061, 0.5359, 0.2344, 0.5017, 0.3265, 0.5017, 0.2396, 0.5128, 0.2396, 0.5128, 0.3265, 0.479, 0.1633, 0.479, 0.07647, 0.49, 0.07647, 0.49, 0.1633, 0.5587, 0.1531, 0.5587, 0.07189, 0.5697, 0.07189, 0.5697, 0.1531, 0.5811, 0.0001922, 0.5811, 0.08142, 0.5701, 0.08142, 0.5701, 0.0001922, 0.479, 0.07647, 0.479, 0.0001922, 0.49, 0.0001922, 0.49, 0.07647, 0.5587, 0.2248, 0.5587, 0.1531, 0.5697, 0.1531, 0.5697, 0.2248, 0.5811, 0.08142, 0.5811, 0.1531, 0.5701, 0.1531, 0.5701, 0.08142, 0.5587, 0.3061, 0.5587, 0.2248, 0.5697, 0.2248, 0.5697, 0.3061, 0.5811, 0.1531, 0.5811, 0.2344, 0.5701, 0.2344, 0.5701, 0.1531, 0.5014, 0.2502, 0.5014, 0.3265, 0.4904, 0.3265, 0.4904, 0.2502, 0.5587, 0.07189, 0.5587, 0.0001921, 0.5697, 0.0001923, 0.5697, 0.07189, 0.5811, 0.2344, 0.5811, 0.3061, 0.5701, 0.3061, 0.5701, 0.2344, 0.479, 0.2396, 0.479, 0.1633, 0.49, 0.1633, 0.49, 0.2396, 0.5131, 0.3061, 0.5131, 0.2248, 0.5241, 0.2248, 0.5241, 0.3061, 0.5018, 0.07647, 0.5018, 0.0001921, 0.5128, 0.0001923, 0.5128, 0.07647, 0.479, 0.3265, 0.479, 0.2396, 0.49, 0.2396, 0.49, 0.3265, 0.5131, 0.2248, 0.5131, 0.1531, 0.5241, 0.1531, 0.5241, 0.2248, 0.5014, 0.1633, 0.5014, 0.2502, 0.4904, 0.2502, 0.4904, 0.1633])
me_cube_006.materials.append(mat_checker)
me_cube_006.update()
me_plane = bpy.data.meshes.new('Plane')
me_plane.from_pydata([(-1.425, -5.303, 4.205), (-1.425, -5.303, 4.451), (-1.425, -1.868, 4.205), (-1.425, -1.868, 4.451), (1.878, -1.868, 4.205), (1.878, -1.868, 4.451), (1.878, -5.303, 4.205), (1.878, -5.303, 4.451), (-1.425, -5.303, 4.205), (-1.425, -5.303, 4.451), (1.878, -5.303, 4.205), (1.878, -5.303, 4.451), (-1.425, -1.868, 4.205), (-1.425, -2.114, 4.205), (-1.425, -1.868, 5.667), (-1.425, -2.114, 5.667), (-1.425, -2.973, 4.385), (-1.425, -3.147, 4.56), (-1.425, -1.94, 5.419), (-1.425, -2.114, 5.593), (-1.425, -2.901, 4.205), (-1.425, -3.147, 4.205), (-1.425, -2.901, 5.667), (-1.425, -3.147, 5.667), (-1.425, -4.023, 4.205), (-1.425, -4.27, 4.205), (-1.425, -4.023, 5.667), (-1.425, -4.27, 5.667), (-1.425, -5.129, 4.385), (-1.425, -5.303, 4.56), (-1.425, -4.096, 5.419), (-1.425, -4.27, 5.593), (-1.425, -5.057, 4.205), (-1.425, -5.303, 4.205), (-1.425, -5.057, 5.667), (-1.425, -5.303, 5.667), (1.878, -5.303, 4.205), (1.878, -5.057, 4.205), (1.878, -5.303, 5.667), (1.878, -5.057, 5.667), (1.878, -4.198, 4.385), (1.878, -4.023, 4.56), (1.878, -5.231, 5.419), (1.878, -5.057, 5.593), (1.878, -4.27, 4.205), (1.878, -4.023, 4.205), (1.878, -4.27, 5.667), (1.878, -4.023, 5.667), (1.878, -3.147, 4.205), (1.878, -2.901, 4.205), (1.878, -3.147, 5.667), (1.878, -2.901, 5.667), (1.878, -2.042, 4.385), (1.878, -1.868, 4.56), (1.878, -3.075, 5.419), (1.878, -2.901, 5.593), (1.878, -2.114, 4.205), (1.878, -1.868, 4.205), (1.878, -2.114, 5.667), (1.878, -1.868, 5.667), (1.251, -5.303, 4.451), (1.004, -5.303, 4.451), (1.251, -5.303, 6.503), (1.004, -5.303, 6.503), (-0.3647, -5.303, 4.451), (-0.6109, -5.303, 4.451), (-0.3647, -5.303, 6.503), (-0.6109, -5.303, 6.503), (-0.6109, -5.303, 6.503), (-0.5216, -5.303, 6.749), (1.251, -5.303, 6.503), (1.161, -5.303, 6.749), (-1.179, -5.303, 4.451), (-1.425, -5.303, 4.451), (-1.179, -5.303, 5.991), (-1.425, -5.303, 5.614), (1.878, -5.303, 4.451), (1.631, -5.303, 4.451), (1.878, -5.303, 5.614), (1.631, -5.303, 6.016), (0.4274, -6.605, 7.42), (0.4274, -6.605, 7.666), (0.4274, -5.293, 7.42), (0.4274, -5.293, 7.666), (0.4774, -6.605, 7.42), (0.4774, -6.605, 7.666), (0.4774, -5.293, 7.42), (0.4774, -5.293, 7.666), (0.431, -6.207, 7.479), (0.431, -6.033, 7.653), (0.4274, -5.303, 6.575), (0.4274, -5.129, 6.749), (0.4738, -6.207, 7.479), (0.4738, -6.033, 7.653), (0.4774, -5.303, 6.575), (0.4774, -5.129, 6.749)], [], [(0, 1, 3, 2), (4, 5, 7, 6), (8, 9, 11, 10), (12, 13, 15, 14), (16, 17, 19, 18), (20, 21, 23, 22), (24, 25, 27, 26), (28, 29, 31, 30), (32, 33, 35, 34), (36, 37, 39, 38), (40, 41, 43, 42), (44, 45, 47, 46), (48, 49, 51, 50), (52, 53, 55, 54), (56, 57, 59, 58), (60, 61, 63, 62), (64, 65, 67, 66), (68, 69, 71, 70), (72, 73, 75, 74), (76, 77, 79, 78), (80, 81, 83, 82), (84, 85, 87, 86), (81, 85, 87, 83), (80, 84, 85, 81), (82, 86, 84, 80), (88, 89, 91, 90), (92, 93, 95, 94), (89, 93, 95, 91), (90, 94, 92, 88)])
_uv = me_plane.uv_layers.new(name='UVMap')
_uv.uv.foreach_set('vector', [0.1296, 0.8962, 0.06537, 0.8962, 0.06537, 0.0003927, 0.1296, 0.0003927, 0.06459, 0.8962, 0.0003927, 0.8962, 0.0003928, 0.0003928, 0.06459, 0.0003928, 0.1945, 0.8615, 0.1304, 0.8615, 0.1304, 0.0003927, 0.1945, 0.0003927, 0.6502, 0.0003927, 0.7144, 0.0003927, 0.7144, 0.3815, 0.6502, 0.3815, 0.5202, 0.0003927, 0.5844, 0.0003927, 0.5844, 0.3815, 0.5202, 0.3815, 0.6502, 0.3823, 0.7144, 0.3823, 0.7144, 0.7634, 0.6502, 0.7634, 0.7802, 0.0003927, 0.8444, 0.0003927, 0.8444, 0.3815, 0.7802, 0.3815, 0.6494, 0.7634, 0.5852, 0.7634, 0.5852, 0.3823, 0.6494, 0.3823, 0.5202, 0.3823, 0.5844, 0.3823, 0.5844, 0.7634, 0.5202, 0.7634, 0.7152, 0.0003927, 0.7794, 0.0003927, 0.7794, 0.3815, 0.7152, 0.3815, 0.7802, 0.3823, 0.8444, 0.3823, 0.8444, 0.7634, 0.7802, 0.7634, 0.5852, 0.0003927, 0.6494, 0.0003927, 0.6494, 0.3815, 0.5852, 0.3815, 0.3903, 0.4093, 0.4545, 0.4093, 0.4545, 0.7904, 0.3903, 0.7904, 0.7152, 0.3823, 0.7794, 0.3823, 0.7794, 0.7634, 0.7152, 0.7634, 0.4553, 0.4026, 0.5195, 0.4026, 0.5195, 0.7837, 0.4553, 0.7837, 0.1953, 0.0003927, 0.2595, 0.0003927, 0.2595, 0.5353, 0.1953, 0.5353, 0.2603, 0.0003927, 0.3245, 0.0003928, 0.3245, 0.5353, 0.2603, 0.5353, 0.3895, 0.4857, 0.3253, 0.4625, 0.3253, 0.02367, 0.3895, 0.0003927, 0.4553, 0.0003927, 0.5195, 0.0003927, 0.5195, 0.3037, 0.4553, 0.4018, 0.3903, 0.0003927, 0.4545, 0.0003927, 0.4545, 0.4085, 0.3903, 0.3037, 0.3527, 0.8932, 0.2858, 0.8928, 0.2881, 0.5361, 0.3551, 0.5366, 0.2172, 0.8862, 0.2797, 0.8855, 0.2746, 0.536, 0.2089, 0.5378, 0.2858, 0.8928, 0.2797, 0.8855, 0.2746, 0.536, 0.2881, 0.5361, 0.2113, 0.8932, 0.2172, 0.8862, 0.2797, 0.8855, 0.2858, 0.8928, 0.1953, 0.5384, 0.2089, 0.5378, 0.2172, 0.8862, 0.2113, 0.8932, 0.9104, 0.3337, 0.8462, 0.3339, 0.8451, 0.0006051, 0.9093, 0.000398, 0.9216, 0.3337, 0.9858, 0.3338, 0.9866, 0.0005462, 0.9224, 0.0003928, 0.9969, 0.3339, 0.9858, 0.3338, 0.9866, 0.0005462, 0.9996, 0.0006144, 0.9093, 0.000398, 0.9224, 0.0003928, 0.9216, 0.3337, 0.9104, 0.3337])
me_plane.materials.append(mat_checker)
me_plane.update()
me_plane_001 = bpy.data.meshes.new('Plane.001')
me_plane_001.from_pydata([(-8.057, -1.62, 4.205), (-8.057, -1.62, 4.451), (-8.057, 1.878, 4.205), (-8.057, 1.878, 4.451), (-1.868, 1.878, 4.205), (-1.868, 1.878, 4.451), (-8.057, 1.878, 4.205), (-8.057, 1.878, 4.451), (-8.057, -1.62, 4.205), (-8.057, -1.62, 4.451), (-1.868, -1.62, 4.205), (-1.868, -1.62, 4.451), (-8.057, -1.62, 5.614), (-8.057, -1.505, 5.861), (-8.057, 1.878, 5.614), (-8.057, 1.762, 5.861), (-8.057, 0.3802, 4.451), (-8.057, 0.134, 4.451), (-8.057, 0.3802, 7.669), (-8.057, 0.134, 7.669), (-8.057, -1.021, 4.277), (-8.057, -1.195, 4.451), (-8.057, 0.3566, 5.655), (-8.057, 0.1825, 5.829), (-8.057, 0.1825, 5.655), (-8.057, 0.3566, 5.829), (-8.057, 1.56, 4.277), (-8.057, 1.734, 4.451), (-4.047, 1.878, 4.451), (-3.8, 1.878, 4.451), (-4.047, 1.878, 5.646), (-3.8, 1.878, 5.646), (-2.645, 1.878, 4.277), (-2.471, 1.878, 4.451), (-3.887, 1.878, 5.519), (-3.713, 1.878, 5.693), (-3.985, 1.878, 5.519), (-4.159, 1.878, 5.693), (-5.227, 1.878, 4.277), (-5.401, 1.878, 4.451), (-6.71, 1.878, 4.451), (-6.464, 1.878, 4.451), (-6.71, 1.878, 5.646), (-6.464, 1.878, 5.646), (-3.8, -1.62, 4.451), (-4.047, -1.62, 4.451), (-3.8, -1.62, 5.646), (-4.047, -1.62, 5.646), (-5.202, -1.62, 4.277), (-5.376, -1.62, 4.451), (-3.96, -1.62, 5.519), (-4.134, -1.62, 5.693), (-3.862, -1.62, 5.519), (-3.688, -1.62, 5.693), (-2.62, -1.62, 4.277), (-2.446, -1.62, 4.451), (-6.464, -1.62, 4.451), (-6.71, -1.62, 4.451), (-6.464, -1.62, 5.646), (-6.71, -1.62, 5.646), (-7.811, -1.62, 4.451), (-8.057, -1.62, 4.451), (-7.811, -1.62, 5.646), (-8.057, -1.62, 5.646), (-8.057, 1.878, 4.451), (-7.811, 1.878, 4.451), (-8.057, 1.878, 5.646), (-7.811, 1.878, 5.646), (-8.057, 1.878, 4.451), (-8.057, 1.631, 4.451), (-8.057, 1.878, 5.646), (-8.057, 1.631, 5.646), (-8.057, -1.374, 4.451), (-8.057, -1.62, 4.451), (-8.057, -1.374, 5.646), (-8.057, -1.62, 5.646), (-2.114, 1.878, 4.451), (-1.868, 1.878, 4.451), (-2.114, 1.878, 5.646), (-1.868, 1.878, 5.646), (-1.868, -1.62, 4.451), (-2.114, -1.62, 4.451), (-1.868, -1.62, 5.646), (-2.114, -1.62, 5.646)], [], [(0, 1, 3, 2), (4, 5, 7, 6), (8, 9, 11, 10), (12, 13, 15, 14), (16, 17, 19, 18), (20, 21, 23, 22), (24, 25, 27, 26), (28, 29, 31, 30), (32, 33, 35, 34), (36, 37, 39, 38), (40, 41, 43, 42), (44, 45, 47, 46), (48, 49, 51, 50), (52, 53, 55, 54), (56, 57, 59, 58), (60, 61, 63, 62), (64, 65, 67, 66), (68, 69, 71, 70), (72, 73, 75, 74), (76, 77, 79, 78), (80, 81, 83, 82)])
_uv = me_plane_001.uv_layers.new(name='UVMap')
_uv.uv.foreach_set('vector', [0.1205, 0.5651, 0.08071, 0.5651, 0.08071, 0.0002367, 0.1205, 0.0002367, 0.04047, 0.0002367, 0.08024, 0.0002367, 0.08024, 0.9998, 0.04047, 0.9998, 0.0002367, 0.0002366, 0.04, 0.0002366, 0.04, 0.9998, 0.0002367, 0.9998, 0.1607, 0.5651, 0.1209, 0.5465, 0.1209, 0.01888, 0.1607, 0.0002367, 0.1612, 0.0002366, 0.2009, 0.0002366, 0.2009, 0.52, 0.1612, 0.52, 0.2417, 0.0002366, 0.2814, 0.0002368, 0.2814, 0.3149, 0.2417, 0.3149, 0.2412, 0.3149, 0.2014, 0.3149, 0.2014, 0.0002367, 0.2412, 0.0002368, 0.2819, 0.2843, 0.3217, 0.2843, 0.3217, 0.4773, 0.2819, 0.4773, 0.3624, 0.0002367, 0.4021, 0.0002369, 0.4021, 0.2838, 0.3624, 0.2838, 0.3619, 0.2838, 0.3221, 0.2838, 0.3221, 0.0002366, 0.3619, 0.0002368, 0.2014, 0.3154, 0.2412, 0.3154, 0.2412, 0.5083, 0.2014, 0.5083, 0.4831, 0.0002366, 0.5228, 0.0002366, 0.5228, 0.1932, 0.4831, 0.1932, 0.2819, 0.0002367, 0.3217, 0.0002368, 0.3217, 0.2838, 0.2819, 0.2838, 0.4026, 0.0002367, 0.4424, 0.0002367, 0.4424, 0.2838, 0.4026, 0.2838, 0.4428, 0.0002366, 0.4826, 0.0002366, 0.4826, 0.1932, 0.4428, 0.1932, 0.4428, 0.1937, 0.4826, 0.1937, 0.4826, 0.3866, 0.4428, 0.3866, 0.4831, 0.1937, 0.5228, 0.1937, 0.5228, 0.3866, 0.4831, 0.3866, 0.3221, 0.2843, 0.3619, 0.2843, 0.3619, 0.4773, 0.3221, 0.4773, 0.3624, 0.2843, 0.4021, 0.2843, 0.4021, 0.4773, 0.3624, 0.4773, 0.4026, 0.2843, 0.4424, 0.2843, 0.4424, 0.4773, 0.4026, 0.4773, 0.2417, 0.3154, 0.2814, 0.3154, 0.2814, 0.5083, 0.2417, 0.5083])
me_plane_001.materials.append(mat_checker)
me_plane_001.update()
me_plane_002 = bpy.data.meshes.new('Plane.002')
me_plane_002.from_pydata([(1.004, -5.303, 4.451), (1.004, -5.303, 6.503), (-0.3647, -5.303, 4.451), (-0.3647, -5.303, 6.503)], [], [(1, 0, 2, 3)])
_uv = me_plane_002.uv_layers.new(name='UVMap')
_uv.uv.foreach_set('vector', [8.181e-05, 0.9999, 8.181e-05, 8.157e-05, 0.6673, 8.157e-05, 0.6673, 0.9999])
me_plane_002.materials.append(mat_checker)
me_plane_002.update()
me_plane_003 = bpy.data.meshes.new('Plane.003')
me_plane_003.from_pydata([(-1.465, -5.293, 2.822), (-1.465, -5.293, 3.068), (-1.465, -2.379, 2.822), (-1.465, -2.379, 3.068), (-1.415, -5.293, 2.822), (-1.415, -5.293, 3.068), (-1.415, -2.379, 2.822), (-1.415, -2.379, 3.068), (1.868, -5.293, 2.822), (1.868, -5.293, 3.068), (1.868, -2.379, 2.822), (1.868, -2.379, 3.068), (1.918, -5.293, 2.822), (1.918, -5.293, 3.068), (1.918, -2.379, 2.822), (1.918, -2.379, 3.068), (1.918, -5.343, 2.822), (1.918, -5.343, 3.068), (-1.465, -5.343, 2.822), (-1.465, -5.343, 3.068), (1.918, -5.293, 2.822), (1.918, -5.293, 3.068), (-1.465, -5.293, 2.822), (-1.465, -5.293, 3.068), (-1.415, -5.293, 0.0), (-1.169, -5.293, 0.0), (-1.415, -5.293, 3.068), (-1.169, -5.293, 3.068), (-1.415, -5.047, 0.0), (-1.169, -5.047, 0.0), (-1.415, -5.047, 3.068), (-1.169, -5.047, 3.068), (1.621, -5.293, 0.0), (1.868, -5.293, 0.0), (1.621, -5.293, 3.068), (1.868, -5.293, 3.068), (1.621, -5.047, 0.0), (1.868, -5.047, 0.0), (1.621, -5.047, 3.068), (1.868, -5.047, 3.068), (-1.415, -2.635, 0.0), (-1.169, -2.635, 0.0), (-1.415, -2.635, 3.068), (-1.169, -2.635, 3.068), (-1.415, -2.389, 0.0), (-1.169, -2.389, 0.0), (-1.415, -2.389, 3.068), (-1.169, -2.389, 3.068), (1.621, -2.635, 0.0), (1.868, -2.635, 0.0), (1.621, -2.635, 3.068), (1.868, -2.635, 3.068), (1.621, -2.389, 0.0), (1.868, -2.389, 0.0), (1.621, -2.389, 3.068), (1.868, -2.389, 3.068), (-1.461, -3.612, 2.887), (-1.461, -3.438, 3.061), (-1.465, -2.553, 1.828), (-1.465, -2.379, 2.002), (-1.42, -3.612, 2.887), (-1.42, -3.438, 3.061), (-1.415, -2.553, 1.828), (-1.415, -2.379, 2.002), (1.872, -3.612, 2.887), (1.872, -3.438, 3.061), (1.868, -2.553, 1.828), (1.868, -2.379, 2.002), (1.913, -3.612, 2.887), (1.913, -3.438, 3.061), (1.918, -2.553, 1.828), (1.918, -2.379, 2.002), (1.913, -4.06, 2.887), (1.913, -4.234, 3.061), (1.918, -5.119, 1.828), (1.918, -5.293, 2.002), (1.872, -4.06, 2.887), (1.872, -4.234, 3.061), (1.868, -5.119, 1.828), (1.868, -5.293, 2.002), (-1.42, -4.06, 2.887), (-1.42, -4.234, 3.061), (-1.415, -5.119, 1.828), (-1.415, -5.293, 2.002), (-1.461, -4.06, 2.887), (-1.461, -4.234, 3.061), (-1.465, -5.119, 1.828), (-1.465, -5.293, 2.002), (-0.1818, -5.339, 2.887), (-0.3559, -5.339, 3.061), (-1.241, -5.343, 1.828), (-1.415, -5.343, 2.002), (-0.1818, -5.298, 2.887), (-0.3559, -5.298, 3.061), (-1.241, -5.293, 1.828), (-1.415, -5.293, 2.002), (0.6343, -5.298, 2.887), (0.8084, -5.298, 3.061), (1.693, -5.293, 1.828), (1.868, -5.293, 2.002), (0.6343, -5.339, 2.887), (0.8084, -5.339, 3.061), (1.693, -5.343, 1.828), (1.868, -5.343, 2.002)], [], [(0, 1, 3, 2), (4, 5, 7, 6), (1, 5, 7, 3), (2, 6, 4, 0), (3, 7, 6, 2), (8, 9, 11, 10), (12, 13, 15, 14), (9, 13, 15, 11), (10, 14, 12, 8), (11, 15, 14, 10), (16, 17, 19, 18), (20, 21, 23, 22), (17, 21, 23, 19), (16, 20, 21, 17), (18, 22, 20, 16), (19, 23, 22, 18), (24, 25, 27, 26), (28, 29, 31, 30), (25, 29, 31, 27), (26, 30, 28, 24), (44, 45, 47, 46), (32, 33, 35, 34), (36, 37, 39, 38), (33, 37, 39, 35), (34, 38, 36, 32), (40, 41, 43, 42), (41, 45, 47, 43), (42, 46, 44, 40), (48, 49, 51, 50), (52, 53, 55, 54), (49, 53, 55, 51), (50, 54, 52, 48), (56, 57, 59, 58), (60, 61, 63, 62), (57, 61, 63, 59), (58, 62, 60, 56), (59, 63, 62, 58), (64, 65, 67, 66), (68, 69, 71, 70), (65, 69, 71, 67), (66, 70, 68, 64), (67, 71, 70, 66), (72, 73, 75, 74), (76, 77, 79, 78), (73, 77, 79, 75), (74, 78, 76, 72), (75, 79, 78, 74), (80, 81, 83, 82), (84, 85, 87, 86), (81, 85, 87, 83), (82, 86, 84, 80), (83, 87, 86, 82), (88, 89, 91, 90), (92, 93, 95, 94), (89, 93, 95, 91), (90, 94, 92, 88), (91, 95, 94, 90), (96, 97, 99, 98), (100, 101, 103, 102), (97, 101, 103, 99), (98, 102, 100, 96), (99, 103, 102, 98)])
_uv = me_plane_003.uv_layers.new(name='UVMap')
_uv.uv.foreach_set('vector', [0.9052, 0.0002925, 0.9481, 0.0002925, 0.9481, 0.508, 0.9052, 0.508, 0.9997, 0.0002925, 0.9568, 0.0002925, 0.9568, 0.508, 0.9997, 0.508, 0.9481, 0.0002925, 0.9568, 0.0002925, 0.9568, 0.508, 0.9481, 0.508, 0.9052, 0.508, 0.8965, 0.508, 0.8965, 0.0002925, 0.9052, 0.0002925, 0.9481, 0.508, 0.9481, 0.5167, 0.9052, 0.5167, 0.9052, 0.508, 0.7927, 0.0002924, 0.8356, 0.0002924, 0.8356, 0.508, 0.7927, 0.508, 0.8872, 0.0002925, 0.8443, 0.0002924, 0.8443, 0.508, 0.8872, 0.508, 0.8356, 0.0002924, 0.8443, 0.0002924, 0.8443, 0.508, 0.8356, 0.508, 0.8959, 0.508, 0.8872, 0.508, 0.8872, 0.0002925, 0.8959, 0.0002925, 0.8443, 0.5167, 0.8443, 0.508, 0.8872, 0.508, 0.8872, 0.5167, 0.09479, 0.5983, 0.0519, 0.5983, 0.0519, 0.009003, 0.09479, 0.009003, 0.0002925, 0.5983, 0.04319, 0.5983, 0.04319, 0.009003, 0.0002926, 0.009003, 0.0519, 0.5983, 0.04319, 0.5983, 0.04319, 0.009003, 0.0519, 0.009003, 0.09479, 0.5983, 0.09479, 0.607, 0.0519, 0.607, 0.0519, 0.5983, 0.09479, 0.009003, 0.1035, 0.009003, 0.1035, 0.5983, 0.09479, 0.5983, 0.0519, 0.009003, 0.0519, 0.0002925, 0.09479, 0.0002925, 0.09479, 0.009003, 0.362, 0.0002925, 0.3191, 0.0002925, 0.3191, 0.5348, 0.362, 0.5348, 0.4049, 0.0002925, 0.4478, 0.0002925, 0.4478, 0.5348, 0.4049, 0.5348, 0.3191, 0.0002925, 0.2762, 0.0002925, 0.2762, 0.5348, 0.3191, 0.5348, 0.362, 0.5348, 0.4049, 0.5348, 0.4049, 0.0002925, 0.362, 0.0002925, 0.5771, 0.0002925, 0.62, 0.0002925, 0.62, 0.5348, 0.5771, 0.5348, 0.2328, 0.0002925, 0.1899, 0.0002925, 0.1899, 0.5348, 0.2328, 0.5348, 0.1041, 0.0002925, 0.147, 0.0002925, 0.147, 0.5348, 0.1041, 0.5348, 0.1899, 0.0002925, 0.147, 0.0002925, 0.147, 0.5348, 0.1899, 0.5348, 0.2328, 0.5348, 0.2757, 0.5348, 0.2757, 0.0002925, 0.2328, 0.0002925, 0.5342, 0.0002925, 0.4913, 0.0002925, 0.4913, 0.5348, 0.5342, 0.5348, 0.4913, 0.0002925, 0.4484, 0.0002925, 0.4484, 0.5348, 0.4913, 0.5348, 0.5342, 0.5348, 0.5771, 0.5348, 0.5771, 0.0002925, 0.5342, 0.0002925, 0.6634, 0.0002925, 0.7063, 0.0002925, 0.7063, 0.5348, 0.6634, 0.5348, 0.7921, 0.0002924, 0.7492, 0.0002925, 0.7492, 0.5348, 0.7921, 0.5348, 0.7063, 0.0002925, 0.7492, 0.0002925, 0.7492, 0.5348, 0.7063, 0.5348, 0.6634, 0.5348, 0.6206, 0.5348, 0.6206, 0.0002925, 0.6634, 0.0002925, 0.6131, 0.8052, 0.5702, 0.805, 0.5709, 0.5441, 0.6137, 0.5442, 0.5201, 0.8052, 0.563, 0.805, 0.5621, 0.5441, 0.5192, 0.5443, 0.5702, 0.805, 0.563, 0.805, 0.5621, 0.5441, 0.5709, 0.5441, 0.6137, 0.5442, 0.6225, 0.5443, 0.6202, 0.8052, 0.6131, 0.8052, 0.5709, 0.5441, 0.5709, 0.5354, 0.6138, 0.5355, 0.6137, 0.5442, 0.414, 0.8052, 0.3711, 0.805, 0.372, 0.5441, 0.4149, 0.5443, 0.321, 0.8052, 0.3639, 0.805, 0.3633, 0.5441, 0.3204, 0.5442, 0.3711, 0.805, 0.3639, 0.805, 0.3633, 0.5441, 0.372, 0.5441, 0.3117, 0.5443, 0.3204, 0.5442, 0.321, 0.8052, 0.3139, 0.8052, 0.3632, 0.5354, 0.3633, 0.5441, 0.3204, 0.5442, 0.3204, 0.5355, 0.1979, 0.8052, 0.155, 0.805, 0.1557, 0.5441, 0.1986, 0.5442, 0.105, 0.8052, 0.1479, 0.805, 0.147, 0.5441, 0.1041, 0.5443, 0.155, 0.805, 0.1479, 0.805, 0.147, 0.5441, 0.1557, 0.5441, 0.1986, 0.5442, 0.2073, 0.5443, 0.2051, 0.8052, 0.1979, 0.8052, 0.1557, 0.5441, 0.1557, 0.5354, 0.1986, 0.5355, 0.1986, 0.5442, 0.7254, 0.8052, 0.6825, 0.805, 0.6834, 0.5441, 0.7262, 0.5443, 0.6324, 0.8052, 0.6753, 0.805, 0.6746, 0.5441, 0.6317, 0.5442, 0.6825, 0.805, 0.6753, 0.805, 0.6746, 0.5441, 0.6834, 0.5441, 0.623, 0.5443, 0.6317, 0.5442, 0.6324, 0.8052, 0.6253, 0.8052, 0.6746, 0.5354, 0.6746, 0.5441, 0.6317, 0.5442, 0.6317, 0.5355, 0.2173, 0.5354, 0.2601, 0.5355, 0.2595, 0.7965, 0.2166, 0.7964, 0.3102, 0.5354, 0.2673, 0.5355, 0.2682, 0.7965, 0.3111, 0.7963, 0.2601, 0.5355, 0.2673, 0.5355, 0.2682, 0.7965, 0.2595, 0.7965, 0.2166, 0.7964, 0.2079, 0.7963, 0.2101, 0.5354, 0.2173, 0.5354, 0.2595, 0.7965, 0.2595, 0.8052, 0.2166, 0.8051, 0.2166, 0.7964, 0.5178, 0.8052, 0.4749, 0.805, 0.4758, 0.5441, 0.5187, 0.5443, 0.4248, 0.8052, 0.4677, 0.805, 0.4671, 0.5441, 0.4242, 0.5442, 0.4749, 0.805, 0.4677, 0.805, 0.4671, 0.5441, 0.4758, 0.5441, 0.4155, 0.5443, 0.4242, 0.5442, 0.4248, 0.8052, 0.4177, 0.8052, 0.467, 0.5354, 0.4671, 0.5441, 0.4242, 0.5442, 0.4241, 0.5355])
me_plane_003.materials.append(mat_checker)
me_plane_003.update()
me_plane_004 = bpy.data.meshes.new('Plane.004')
me_plane_004.from_pydata([(-2.268, -2.268, 7.985), (-2.268, -2.268, 8.231), (-2.268, 2.824, 7.985), (-2.268, 2.824, 8.231), (-2.268, -2.268, 10.51), (-2.268, -2.268, 10.76), (-2.268, 2.268, 10.51), (-2.268, 2.207, 10.76), (-2.268, -1.253, 13.05), (-2.268, -1.153, 13.29), (-2.268, 0.99, 13.05), (-2.268, 0.9121, 13.29), (3.381, 2.824, 7.985), (3.381, 2.824, 8.231), (3.381, -2.268, 7.985), (3.381, -2.268, 8.231), (3.381, 2.332, 10.51), (3.381, 2.172, 10.76), (3.381, -2.268, 10.51), (3.381, -2.268, 10.76), (3.381, 1.026, 13.05), (3.381, 0.9267, 13.29), (3.381, -1.216, 13.05), (3.381, -1.139, 13.29), (-2.268, 2.824, 7.985), (-2.268, 2.824, 8.231), (3.381, 2.824, 7.985), (3.381, 2.824, 8.231), (3.381, -2.268, 7.985), (3.381, -2.268, 8.231), (-2.268, -2.268, 7.985), (-2.268, -2.268, 8.231), (3.381, -2.268, 10.51), (3.381, -2.268, 10.76), (-2.268, -2.268, 10.51), (-2.268, -2.268, 10.76), (2.824, 2.268, 3.226), (2.824, 2.268, 3.472), (2.824, -1.878, 3.226), (2.824, -1.878, 3.472), (-1.878, 2.268, 3.226), (-1.878, 2.268, 3.472), (2.824, 2.268, 3.226), (2.824, 2.268, 3.472), (1.878, -1.878, 3.472), (2.124, -1.878, 3.472), (1.878, -1.878, 5.277), (2.124, -1.878, 5.277), (-1.878, 2.268, 3.472), (-1.878, 1.878, 3.472), (-1.878, 2.268, 5.277), (-1.878, 1.878, 5.277), (-1.878, -1.878, 3.226), (-1.878, 2.268, 3.226), (-1.878, 2.268, 3.472), (-1.878, -1.878, 3.472), (2.824, 2.268, 7.328), (2.824, 2.268, 7.574), (2.824, -1.878, 7.328), (2.824, -1.878, 7.574), (2.824, 2.268, 5.277), (2.824, 2.268, 5.523), (2.824, -1.878, 5.277), (2.824, -1.878, 5.523), (-1.878, -1.878, 7.328), (-1.878, -1.878, 7.574), (-1.878, 2.268, 7.328), (-1.878, 2.268, 7.574), (-1.878, -1.878, 5.277), (-1.878, -1.878, 5.523), (-1.878, 2.268, 5.277), (-1.878, 2.268, 5.523), (-1.878, 2.268, 7.328), (-1.878, 2.268, 7.574), (2.824, 2.268, 7.328), (2.824, 2.268, 7.574), (-1.878, 2.268, 5.277), (-1.878, 2.268, 5.523), (2.824, 2.268, 5.277), (2.824, 2.268, 5.523), (2.824, -1.878, 3.226), (2.824, -1.878, 3.472), (-1.878, -1.878, 3.226), (-1.878, -1.878, 3.472), (2.824, -1.878, 7.328), (2.824, -1.878, 7.574), (-1.878, -1.878, 7.328), (-1.878, -1.878, 7.574), (2.824, -1.878, 5.277), (2.824, -1.878, 5.523), (-1.878, -1.878, 5.277), (-1.878, -1.878, 5.523), (-1.878, -1.62, 3.472), (-1.878, -1.878, 3.472), (-1.878, -1.62, 5.277), (-1.878, -1.878, 5.277), (-1.878, -1.878, 3.472), (-1.425, -1.878, 3.472), (-1.878, -1.878, 5.277), (-1.425, -1.878, 5.277), (-1.878, 2.268, 5.523), (-1.878, 2.022, 5.523), (-1.878, 2.268, 7.328), (-1.878, 2.022, 7.328), (-1.878, -1.631, 5.523), (-1.878, -1.878, 5.523), (-1.878, -1.631, 7.328), (-1.878, -1.878, 7.328), (2.824, -1.878, 5.523), (2.824, -1.59, 5.523), (2.824, -1.878, 7.328), (2.824, -1.59, 7.328), (2.824, 2.022, 5.523), (2.824, 2.268, 5.523), (2.824, 2.022, 7.328), (2.824, 2.268, 7.328), (2.824, -1.878, 3.472), (2.824, -1.59, 3.472), (2.824, -1.878, 5.277), (2.824, -1.59, 5.277), (2.824, 2.022, 3.472), (2.824, 2.268, 3.472), (2.824, 2.022, 5.277), (2.824, 2.268, 5.277), (2.824, 2.268, 5.523), (2.578, 2.268, 5.523), (2.824, 2.268, 7.328), (2.578, 2.268, 7.328), (2.824, 2.268, 3.472), (2.578, 2.268, 3.472), (2.824, 2.268, 5.277), (2.578, 2.268, 5.277), (-1.631, 2.268, 5.523), (-1.878, 2.268, 5.523), (-1.631, 2.268, 7.328), (-1.878, 2.268, 7.328), (-1.631, 2.268, 3.472), (-1.878, 2.268, 3.472), (-1.631, 2.268, 5.277), (-1.878, 2.268, 5.277), (-1.878, -1.878, 5.523), (-1.631, -1.878, 5.523), (-1.878, -1.878, 7.328), (-1.631, -1.878, 7.328), (2.824, -1.878, 5.277), (2.578, -1.878, 5.277), (2.824, -1.878, 3.472), (2.578, -1.878, 3.472), (2.578, -1.878, 5.523), (2.824, -1.878, 5.523), (2.578, -1.878, 7.328), (2.824, -1.878, 7.328), (2.824, -2.384e-07, 5.523), (2.824, 0.2462, 5.523), (2.824, 0.0, 7.328), (2.824, 0.2462, 7.328), (2.824, -2.384e-07, 3.472), (2.824, 0.2462, 3.472), (2.824, 0.0, 5.277), (2.824, 0.2462, 5.277), (1.802, 2.268, 5.523), (1.556, 2.268, 5.523), (1.802, 2.268, 7.328), (1.556, 2.268, 7.328), (1.802, 2.268, 3.472), (1.556, 2.268, 3.472), (1.802, 2.268, 5.277), (1.556, 2.268, 5.277), (-0.4438, 2.268, 5.523), (-0.69, 2.268, 5.523), (-0.4438, 2.268, 7.328), (-0.69, 2.268, 7.328), (-0.4438, 2.268, 3.472), (-0.69, 2.268, 3.472), (-0.4438, 2.268, 5.277), (-0.69, 2.268, 5.277), (3.381, -2.384e-07, 10.76), (3.381, 0.2462, 10.76), (3.381, 0.0, 13.05), (3.381, 0.2462, 13.05), (3.381, -2.384e-07, 8.231), (3.381, 0.2462, 8.231), (3.381, 0.0, 10.51), (3.381, 0.2462, 10.51), (3.381, -2.384e-07, 13.29), (3.381, 0.2462, 13.29), (3.381, 0.0, 15.32), (3.381, 0.2462, 14.79), (1.802, 2.824, 8.231), (1.556, 2.824, 8.231), (1.802, 2.824, 9.773), (1.556, 2.824, 9.773), (-1.094, -2.268, 10.51), (-1.34, -2.268, 10.51), (-1.094, -2.268, 8.231), (-1.34, -2.268, 8.231), (-0.4438, 2.824, 8.231), (-0.69, 2.824, 8.231), (-0.4438, 2.824, 9.773), (-0.69, 2.824, 9.773), (-2.022, -2.268, 10.51), (-2.268, -2.268, 10.51), (-2.022, -2.268, 8.231), (-2.268, -2.268, 8.231), (-2.268, -2.268, 10.51), (-2.268, -2.022, 10.51), (-2.268, -2.268, 8.231), (-2.268, -2.022, 8.231), (-2.268, 2.578, 10.15), (-2.268, 2.824, 9.804), (-2.268, 2.578, 8.231), (-2.268, 2.824, 8.231), (-2.268, 2.824, 9.824), (-2.022, 2.824, 9.824), (-2.268, 2.824, 8.231), (-2.022, 2.824, 8.231), (3.134, 2.824, 9.824), (3.381, 2.824, 9.824), (3.134, 2.824, 8.231), (3.381, 2.824, 8.231), (3.381, 2.824, 9.765), (3.381, 2.578, 10.17), (3.381, 2.824, 8.231), (3.381, 2.578, 8.231)], [], [(0, 1, 3, 2), (4, 5, 7, 6), (8, 9, 11, 10), (12, 13, 15, 14), (16, 17, 19, 18), (20, 21, 23, 22), (24, 25, 27, 26), (28, 29, 31, 30), (32, 33, 35, 34), (36, 37, 39, 38), (40, 41, 43, 42), (44, 45, 47, 46), (48, 49, 51, 50), (53, 52, 55, 54), (56, 57, 59, 58), (60, 61, 63, 62), (64, 65, 67, 66), (68, 69, 71, 70), (72, 73, 75, 74), (76, 77, 79, 78), (80, 81, 83, 82), (84, 85, 87, 86), (88, 89, 91, 90), (92, 93, 95, 94), (96, 97, 99, 98), (100, 101, 103, 102), (104, 105, 107, 106), (108, 109, 111, 110), (112, 113, 115, 114), (116, 117, 119, 118), (120, 121, 123, 122), (124, 125, 127, 126), (128, 129, 131, 130), (132, 133, 135, 134), (136, 137, 139, 138), (140, 141, 143, 142), (147, 146, 144, 145), (148, 149, 151, 150), (152, 153, 155, 154), (156, 157, 159, 158), (160, 161, 163, 162), (164, 165, 167, 166), (168, 169, 171, 170), (172, 173, 175, 174), (176, 177, 179, 178), (180, 181, 183, 182), (184, 185, 187, 186), (188, 189, 191, 190), (195, 194, 192, 193), (196, 197, 199, 198), (203, 202, 200, 201), (207, 206, 204, 205), (211, 210, 208, 209), (215, 214, 212, 213), (219, 218, 216, 217), (223, 222, 220, 221)])
_uv = me_plane_004.uv_layers.new(name='UVMap')
_uv.uv.foreach_set('vector', [0.1414, 0.7085, 0.1072, 0.7085, 0.1072, 0.0006407, 0.1414, 0.0006406, 0.461, 0.6312, 0.4267, 0.6312, 0.4267, 0.009013, 0.461, 0.0006406, 0.7805, 0.631, 0.7463, 0.6172, 0.7463, 0.3301, 0.7805, 0.3192, 0.1427, 0.0006407, 0.1769, 0.0006407, 0.1769, 0.7085, 0.1427, 0.7085, 0.3912, 0.0006406, 0.4255, 0.02294, 0.4255, 0.6401, 0.3912, 0.6401, 0.7818, 0.0006407, 0.8161, 0.01447, 0.8161, 0.3016, 0.7818, 0.3124, 0.07166, 0.0006406, 0.1059, 0.0006406, 0.1059, 0.7859, 0.07166, 0.7859, 0.07038, 0.7859, 0.03615, 0.7859, 0.03615, 0.0006407, 0.07038, 0.0006407, 0.03487, 0.7859, 0.0006407, 0.7859, 0.0006407, 0.0006407, 0.03487, 0.0006407, 0.4622, 0.0006407, 0.4965, 0.0006407, 0.4965, 0.5769, 0.4622, 0.5769, 0.3557, 0.0006406, 0.39, 0.0006406, 0.39, 0.6543, 0.3557, 0.6543, 0.8374, 0.6021, 0.8716, 0.6021, 0.8716, 0.853, 0.8374, 0.853, 0.7818, 0.6021, 0.8361, 0.6021, 0.8361, 0.853, 0.7818, 0.853, 0.532, 0.0006407, 0.532, 0.5769, 0.4978, 0.5769, 0.4978, 0.0006406, 0.5333, 0.0006407, 0.5675, 0.0006407, 0.5675, 0.5769, 0.5333, 0.5769, 0.5688, 0.0006407, 0.603, 0.0006407, 0.603, 0.5769, 0.5688, 0.5769, 0.6385, 0.5769, 0.6043, 0.5769, 0.6043, 0.0006407, 0.6385, 0.0006407, 0.674, 0.5769, 0.6398, 0.5769, 0.6398, 0.0006407, 0.674, 0.0006407, 0.2492, 0.0006407, 0.2834, 0.0006407, 0.2834, 0.6543, 0.2492, 0.6543, 0.2847, 0.0006407, 0.3189, 0.0006407, 0.3189, 0.6543, 0.2847, 0.6543, 0.3202, 0.0006407, 0.3544, 0.0006407, 0.3544, 0.6543, 0.3202, 0.6543, 0.1782, 0.0006407, 0.2124, 0.0006407, 0.2124, 0.6543, 0.1782, 0.6543, 0.2137, 0.0006407, 0.2479, 0.0006407, 0.2479, 0.6543, 0.2137, 0.6543, 0.8173, 0.2528, 0.8531, 0.2528, 0.8531, 0.5038, 0.8173, 0.5038, 0.5688, 0.5782, 0.6317, 0.5782, 0.6317, 0.8291, 0.5688, 0.8291, 0.2492, 0.6555, 0.2834, 0.6555, 0.2834, 0.9065, 0.2492, 0.9065, 0.2847, 0.6555, 0.3189, 0.6555, 0.3189, 0.9065, 0.2847, 0.9065, 0.633, 0.5782, 0.6729, 0.5782, 0.6729, 0.8291, 0.633, 0.8291, 0.3202, 0.6555, 0.3544, 0.6555, 0.3544, 0.9065, 0.3202, 0.9065, 0.8173, 0.0006406, 0.8573, 0.0006406, 0.8573, 0.2516, 0.8173, 0.2516, 0.3912, 0.6414, 0.4255, 0.6414, 0.4255, 0.8923, 0.3912, 0.8923, 0.3557, 0.6555, 0.39, 0.6555, 0.39, 0.9065, 0.3557, 0.9065, 0.1782, 0.6555, 0.2124, 0.6555, 0.2124, 0.9065, 0.1782, 0.9065, 0.8729, 0.6021, 0.9071, 0.6021, 0.9071, 0.853, 0.8729, 0.853, 0.1427, 0.7098, 0.1769, 0.7098, 0.1769, 0.9607, 0.1427, 0.9607, 0.7108, 0.6386, 0.745, 0.6386, 0.745, 0.8895, 0.7108, 0.8895, 0.8941, 0.0006407, 0.9283, 0.0006407, 0.9283, 0.2516, 0.8941, 0.2516, 0.8586, 0.0006407, 0.8928, 0.0006407, 0.8928, 0.2516, 0.8586, 0.2516, 0.8899, 0.2528, 0.9241, 0.2528, 0.9241, 0.5038, 0.8899, 0.5038, 0.9254, 0.2528, 0.9596, 0.2528, 0.9596, 0.5038, 0.9254, 0.5038, 0.6753, 0.6386, 0.7095, 0.6386, 0.7095, 0.8895, 0.6753, 0.8895, 0.8544, 0.2528, 0.8886, 0.2528, 0.8886, 0.5038, 0.8544, 0.5038, 0.2137, 0.6555, 0.2479, 0.6555, 0.2479, 0.9065, 0.2137, 0.9065, 0.9084, 0.6021, 0.9426, 0.6021, 0.9426, 0.853, 0.9084, 0.853, 0.6753, 0.0006406, 0.7095, 0.0006406, 0.7095, 0.3187, 0.6753, 0.3187, 0.7108, 0.0006406, 0.745, 0.0006406, 0.745, 0.318, 0.7108, 0.318, 0.7818, 0.3192, 0.8161, 0.3192, 0.8161, 0.5276, 0.7818, 0.6008, 0.9609, 0.2528, 0.9951, 0.2528, 0.9951, 0.4673, 0.9609, 0.4673, 0.7108, 0.32, 0.745, 0.32, 0.745, 0.6373, 0.7108, 0.6373, 0.9651, 0.0006407, 0.9994, 0.0006407, 0.9994, 0.2151, 0.9651, 0.2151, 0.7463, 0.0006406, 0.7805, 0.0006406, 0.7805, 0.318, 0.7463, 0.318, 0.6753, 0.32, 0.7095, 0.32, 0.7095, 0.6373, 0.6753, 0.6373, 0.5333, 0.5782, 0.5675, 0.5782, 0.5675, 0.8447, 0.5333, 0.7969, 0.9439, 0.6021, 0.9781, 0.6021, 0.9781, 0.8235, 0.9439, 0.8235, 0.9296, 0.0006407, 0.9639, 0.0006407, 0.9639, 0.2221, 0.9296, 0.2221, 0.4622, 0.5782, 0.4965, 0.5782, 0.4965, 0.7914, 0.4622, 0.8482])
me_plane_004.materials.append(mat_checker)
me_plane_004.update()

# ---- objects
ob_house1 = bpy.data.objects.new('House1', me_cube_002)
ob_house2 = bpy.data.objects.new('House2', me_cube_003)
ob_house3 = bpy.data.objects.new('House3', me_cube_004)
ob_detailfloor = bpy.data.objects.new('DetailFloor', me_cube_001)
ob_chimney = bpy.data.objects.new('Chimney', me_cube)
ob_house4 = bpy.data.objects.new('House4', me_cube_005)
ob_roof1 = bpy.data.objects.new('Roof1', me_cube_007)
ob_roof2 = bpy.data.objects.new('Roof2', me_cube_008)
ob_roof3 = bpy.data.objects.new('Roof3', me_cube_009)
ob_roof4 = bpy.data.objects.new('Roof4', me_cube_010)
ob_house5 = bpy.data.objects.new('House5', me_cube_006)
ob_house3detail = bpy.data.objects.new('House3Detail', me_plane)
ob_house2detail = bpy.data.objects.new('House2Detail', me_plane_001)
ob_house3door = bpy.data.objects.new('House3Door', me_plane_002)
ob_house3pillars = bpy.data.objects.new('House3Pillars', me_plane_003)
ob_house1detail = bpy.data.objects.new('House1Detail', me_plane_004)
ob_empty = bpy.data.objects.new('Empty', None)
ob_empty_001 = bpy.data.objects.new('Empty.001', None)
ob_empty_002 = bpy.data.objects.new('Empty.002', None)
ob_empty_003 = bpy.data.objects.new('Empty.003', None)
ob_empty_004 = bpy.data.objects.new('Empty.004', None)

# ---- transforms, parenting, visibility, modifiers, constraints
ob_house1.location = (0.0, 0.0, 0.0)
ob_house1.scale = (0.6576, 0.6576, 0.6576)
ob_house2.location = (0.0, 0.0, 0.0)
ob_house2.scale = (0.6576, 0.6576, 0.6576)
ob_house3.location = (0.0, 0.0, 0.0)
ob_house3.scale = (0.6576, 0.6576, 0.6576)
ob_detailfloor.location = (0.0, 0.0, 0.0)
ob_detailfloor.scale = (0.6576, 0.6576, 0.6576)
ob_chimney.location = (0.0, 0.0, 0.0)
ob_house4.location = (0.0, 0.0, 0.0)
ob_roof1.location = (0.0, 0.0, 0.0)
ob_roof1.scale = (0.6576, 0.6576, 0.6576)
ob_roof2.location = (0.0, 0.0, 0.0)
ob_roof2.scale = (0.6576, 0.6576, 0.6576)
ob_roof3.location = (0.0, 0.0, 0.0)
ob_roof3.scale = (0.6576, 0.6576, 0.6576)
ob_roof4.location = (0.0, 0.0, 0.0)
ob_house5.location = (0.0, 0.0, 0.0)
ob_house3detail.location = (0.0, 0.0, 0.0)
ob_house2detail.location = (0.0, 0.0, 0.0)
ob_house3door.location = (0.0, 0.0, 0.0)
ob_house3pillars.location = (0.0, 0.0, 0.0)
ob_house1detail.location = (0.0, 0.0, 0.0)
ob_empty.location = (-0.5023, 20.32, 7.5)
ob_empty.rotation_euler = (1.571, 0.0, 0.0)
ob_empty.scale = (3.0, 3.0, 3.0)
ob_empty.empty_display_type = 'IMAGE'
ob_empty.empty_display_size = 5.0
ob_empty_001.location = (60.05, 0.0, 0.0)
ob_empty_001.rotation_euler = (1.571, 0.0, 0.0)
ob_empty_001.empty_display_type = 'IMAGE'
ob_empty_001.empty_display_size = 5.0
ob_empty_002.location = (53.51, 0.0, 0.0)
ob_empty_002.rotation_euler = (1.571, -0.0, 0.0)
ob_empty_002.empty_display_type = 'IMAGE'
ob_empty_002.empty_display_size = 5.0
ob_empty_003.location = (47.86, 0.0, 0.0)
ob_empty_003.rotation_euler = (1.571, 0.0, 0.0)
ob_empty_003.empty_display_type = 'IMAGE'
ob_empty_003.empty_display_size = 5.0
ob_empty_004.location = (42.2, 0.0, 0.0)
ob_empty_004.rotation_euler = (1.571, 0.0, 0.0)
ob_empty_004.empty_display_type = 'IMAGE'
ob_empty_004.empty_display_size = 5.0

# ---- collection membership
col_collection.objects.link(ob_house1)
col_collection.objects.link(ob_house2)
col_collection.objects.link(ob_house3)
col_collection.objects.link(ob_detailfloor)
col_collection.objects.link(ob_chimney)
col_collection.objects.link(ob_house4)
col_collection.objects.link(ob_roof1)
col_collection.objects.link(ob_roof2)
col_collection.objects.link(ob_roof3)
col_collection.objects.link(ob_roof4)
col_collection.objects.link(ob_house5)
col_collection.objects.link(ob_house3detail)
col_collection.objects.link(ob_house2detail)
col_collection.objects.link(ob_house3door)
col_collection.objects.link(ob_house3pillars)
col_collection.objects.link(ob_house1detail)
col_images.objects.link(ob_empty)
col_images.objects.link(ob_empty_001)
col_images.objects.link(ob_empty_002)
col_images.objects.link(ob_empty_003)
col_images.objects.link(ob_empty_004)
def _layer_coll(name, lc=None):
    lc = lc or bpy.context.view_layer.layer_collection
    for c in lc.children:
        if c.name == name: return c
        r = _layer_coll(name, c)
        if r: return r
_layer_coll('Images').exclude = True

# ---- scene / render settings (as saved in the file)
scene.frame_start = 1; scene.frame_end = 250; scene.frame_set(1)
scene.render.engine = 'BLENDER_EEVEE_NEXT'
scene.render.bake_bias = 0.0
scene.render.bake_samples = 0
scene.cycles.sampling_pattern = 'TABULATED_SOBOL'
scene.eevee.use_volume_custom_range = False
bpy.context.view_layer.update()

# ---- added for rendering (the .blend has no active camera and no usable light): camera, sun
cam_auto = bpy.data.cameras.new('AutoCamera')
cam_auto.lens = 50.0
cam_auto.sensor_width = 36.0
cam_auto.clip_end = 1000.0
ob_auto_camera = bpy.data.objects.new('AutoCamera', cam_auto)
scene.collection.objects.link(ob_auto_camera)
ob_auto_camera.location = (19.1043, -26.9053, 24.677)
ob_auto_camera.rotation_euler = (1.09748, -7.21219e-08, 0.694738)
scene.camera = ob_auto_camera
light_auto_sun = bpy.data.lights.new('AutoSun', 'SUN')
light_auto_sun.energy = 3.0
light_auto_sun.angle = 0.0523599
ob_auto_sun = bpy.data.objects.new('AutoSun', light_auto_sun)
scene.collection.objects.link(ob_auto_sun)
ob_auto_sun.rotation_euler = (0.872665, 0.174533, 0.523599)
bpy.context.view_layer.update()
